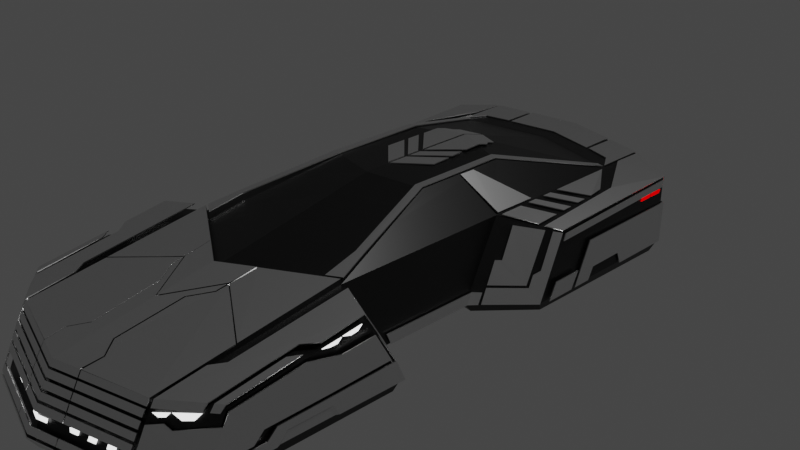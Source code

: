 # Source: SciFi_-_Copy_4_.blend  (saved by Blender 2.90.8; exported with 4.5.12 LTS)
import bpy
from mathutils import Matrix  # noqa: F401  (used for matrix-valued properties, if any)

bpy.ops.wm.read_factory_settings(use_empty=True)
scene = bpy.context.scene
scene.name = 'Scene'

# ---- collections
col_collection = bpy.data.collections.new('Collection'); scene.collection.children.link(col_collection)

# ---- materials (node trees are filled in below, after node groups)
mat_material = bpy.data.materials.new('Material')
mat_material.alpha_threshold = 0.0
mat_material.use_transparent_shadow = False
mat_material.line_color = (0.0, 0.0, 0.0, 1.0)
mat_material_001 = bpy.data.materials.new('Material.001')
mat_material_001.use_transparent_shadow = False
mat_material_002 = bpy.data.materials.new('Material.002')
mat_material_002.use_transparent_shadow = False
mat_material_003 = bpy.data.materials.new('Material.003')
mat_material_003.use_transparent_shadow = False

# ---- material node trees
mat_material.use_nodes = True; mat_material.node_tree.nodes.clear()
_N = mat_material.node_tree.nodes; _L = mat_material.node_tree.links
n0 = _N.new('ShaderNodeOutputMaterial'); n0.name = 'Material Output'; n0.location = (300, 300)
n1 = _N.new('ShaderNodeBsdfPrincipled'); n1.name = 'Principled BSDF'; n1.location = (10, 300)
n1.distribution = 'GGX'
n1.subsurface_method = 'BURLEY'
n1.inputs[0].default_value = (0.0, 0.0, 0.0, 1.0)
n1.inputs[2].default_value = 0.4
n1.inputs[3].default_value = 1.45
n1.inputs[27].default_value = (0.0, 0.0, 0.0, 1.0)
n1.inputs[28].default_value = 1.0
_L.new(n1.outputs[0], n0.inputs[0])
n0.is_active_output = True
mat_material_001.use_nodes = True; mat_material_001.node_tree.nodes.clear()
_N = mat_material_001.node_tree.nodes; _L = mat_material_001.node_tree.links
n0 = _N.new('ShaderNodeBsdfPrincipled'); n0.name = 'Principled BSDF'; n0.location = (10, 300)
n0.distribution = 'GGX'
n0.subsurface_method = 'BURLEY'
n0.inputs[1].default_value = 1.0
n0.inputs[2].default_value = 0.3
n0.inputs[3].default_value = 1.45
n0.inputs[27].default_value = (0.0, 0.0, 0.0, 1.0)
n0.inputs[28].default_value = 1.0
n1 = _N.new('ShaderNodeOutputMaterial'); n1.name = 'Material Output'; n1.location = (300, 300)
_L.new(n0.outputs[0], n1.inputs[0])
n1.is_active_output = True
mat_material_002.use_nodes = True; mat_material_002.node_tree.nodes.clear()
_N = mat_material_002.node_tree.nodes; _L = mat_material_002.node_tree.links
n0 = _N.new('ShaderNodeOutputMaterial'); n0.name = 'Material Output'; n0.location = (300, 300)
n1 = _N.new('ShaderNodeEmission'); n1.name = 'Emission'; n1.location = (10, 300)
n1.inputs[1].default_value = 2.0
_L.new(n1.outputs[0], n0.inputs[0])
n0.is_active_output = True
mat_material_003.use_nodes = True; mat_material_003.node_tree.nodes.clear()
_N = mat_material_003.node_tree.nodes; _L = mat_material_003.node_tree.links
n0 = _N.new('ShaderNodeOutputMaterial'); n0.name = 'Material Output'; n0.location = (300, 300)
n1 = _N.new('ShaderNodeEmission'); n1.name = 'Emission'; n1.location = (10, 300)
n1.inputs[0].default_value = (1.0, 0.0, 0.0003953, 1.0)
_L.new(n1.outputs[0], n0.inputs[0])
n0.is_active_output = True

# ---- world
world_world = bpy.data.worlds.new('World'); scene.world = world_world
world_world.use_nodes = True; world_world.node_tree.nodes.clear()
_N = world_world.node_tree.nodes; _L = world_world.node_tree.links
n0 = _N.new('ShaderNodeOutputWorld'); n0.name = 'World Output'; n0.location = (300, 300)
n1 = _N.new('ShaderNodeBackground'); n1.name = 'Background'; n1.location = (10, 300)
n1.inputs[0].default_value = (0.05088, 0.05088, 0.05088, 1.0)
_L.new(n1.outputs[0], n0.inputs[0])
n0.is_active_output = True
world_world.color = (0.05088, 0.05088, 0.05088)
world_world.use_sun_shadow = False
world_world.sun_shadow_jitter_overblur = 0.0

# ---- cameras
cam_camera = bpy.data.cameras.new('Camera')
cam_camera.clip_end = 100.0
cam_camera.ortho_scale = 7.314

# ---- lights
light_light = bpy.data.lights.new('Light', 'POINT')
light_light.transmission_factor = 0.0
light_light.energy = 1000.0
light_light.shadow_soft_size = 0.1
light_light.shadow_maximum_resolution = 0.006
light_light.use_absolute_resolution = True

# ---- meshes
me_cube = bpy.data.meshes.new('Cube')
me_cube.from_pydata([(0.0, 0.05214, -0.5611), (0.0, -1.0, -0.5611), (0.0, 2.218, 0.2783), (0.0, -4.056, -0.5611), (0.0, -3.801, -0.01891), (0.0, 2.769, 0.2829), (1.0, 2.586, 0.2783), (1.0, 2.62, -0.5611), (0.0, 2.769, -0.5611), (0.6227, 0.7345, 0.6301), (0.0, -0.4294, 0.6517), (0.0, 0.9352, 0.6517), (1.48, -1.779, 0.1947), (1.48, -1.365, -0.5611), (1.48, -3.179, -0.00532), (1.48, -3.434, -0.5611), (0.9851, 0.3646, 0.2687), (1.48, 2.425, 0.1947), (1.48, 2.425, -0.5611), (1.48, 0.7702, 0.1197), (1.48, 0.4879, -0.5611), (1.48, 1.598, -0.5611), (1.0, 1.468, -0.5611), (0.0, 2.256, 0.2806), (0.0, 1.706, -0.5611), (0.0004567, -1.091, -0.6909), (0.9893, -1.25, -0.6909), (0.0004567, -3.959, -0.6909), (0.9893, -3.706, -0.6909), (1.439, -3.375, -0.6909), (1.439, -1.433, -0.6909), (0.9897, 0.03169, -0.667), (-0.0006656, 0.1352, -0.667), (1.441, 0.5451, -0.667), (1.441, 1.589, -0.667), (0.9897, 2.551, -0.667), (-0.0006656, 2.69, -0.667), (0.9897, 1.467, -0.667), (-0.0006656, 1.691, -0.667), (1.441, 2.367, -0.667), (0.0, 0.1387, -0.5276), (0.0, -1.049, -0.5276), (0.0, -4.046, -0.5395), (1.0, 2.619, -0.5276), (0.0, 2.769, -0.5274), (1.48, -1.381, -0.5309), (1.48, 0.4992, -0.5339), (1.471, -1.379, -0.5885), (0.9977, -1.186, -0.5885), (0.9977, -3.77, -0.5885), (1.471, -3.422, -0.5885), (9.622e-05, -1.019, -0.5885), (1.443, -1.427, -0.6803), (0.9902, -3.712, -0.6803), (0.0004195, -1.083, -0.6803), (0.9902, -1.243, -0.6803), (1.443, -3.379, -0.6803), (-0.0005991, 1.692, -0.6564), (0.9907, 0.02274, -0.6564), (-0.0005991, 2.698, -0.6564), (0.9672, 2.02, 0.276), (0.6046, 0.7403, 0.6308), (0.6046, -0.2877, 0.6308), (1.0, -1.583, 0.2118), (0.0, 2.046, 0.2118), (0.0, -3.822, -0.06188), (1.0, 2.589, 0.2118), (0.0, 2.769, 0.216), (1.48, -1.747, 0.1348), (1.48, -3.199, -0.04937), (0.9863, 0.3311, 0.2029), (1.48, 2.425, 0.1348), (1.48, 0.7478, 0.06577), (1.48, 1.598, 0.1003), (0.0, 2.212, 0.2139), (1.463, -1.358, -0.5611), (1.463, -3.446, -0.5611), (1.463, -1.774, 0.1975), (1.463, -3.191, -0.005787), (1.424, -1.426, -0.6909), (1.424, -3.386, -0.6909), (1.455, -1.372, -0.5885), (1.455, -3.434, -0.5885), (1.427, -1.421, -0.6803), (1.427, -3.391, -0.6803), (1.463, -3.211, -0.0498), (1.463, -1.741, 0.1374), (1.47, 2.428, 0.1964), (1.469, 1.606, 0.1597), (1.469, 0.7392, 0.06862), (0.9952, 0.3729, 0.2657), (1.01, 2.583, 0.2766), (1.006, 2.005, 0.2735), (1.009, -0.02998, -0.5281), (1.01, 2.615, -0.5277), (0.9964, 0.3396, 0.2001), (1.01, 2.585, 0.2102), (1.028, -3.766, -0.5611), (1.028, -3.511, -0.01811), (1.016, -3.686, -0.6909), (1.025, -1.198, -0.5885), (1.017, -1.254, -0.6803), (1.028, -1.181, -0.5611), (1.028, -1.628, 0.2734), (1.016, -1.26, -0.6909), (1.028, -1.199, -0.5278), (1.025, -3.75, -0.5885), (1.017, -3.693, -0.6803), (1.028, -3.532, -0.06115), (1.028, -1.593, 0.2073), (1.48, -3.144, -0.0002903), (1.48, -3.382, -0.5611), (0.9893, -3.644, -0.6909), (1.439, -3.326, -0.6909), (1.471, -3.37, -0.5885), (1.443, -3.33, -0.6803), (1.48, -3.163, -0.04474), (1.424, -3.337, -0.6909), (1.463, -3.156, -0.0006727), (1.028, -3.464, -0.01078), (1.016, -3.625, -0.6909), (1.48, -1.402, -0.5611), (0.9893, -1.294, -0.6909), (1.439, -1.468, -0.6909), (1.471, -1.416, -0.5885), (1.443, -1.462, -0.6803), (1.463, -1.8, 0.1939), (1.028, -1.662, 0.2682), (1.48, -1.805, 0.1911), (1.48, -1.418, -0.5311), (1.48, -1.773, 0.1314), (1.424, -1.462, -0.6909), (1.016, -1.304, -0.6909), (0.6227, -0.27, 0.6301), (0.6046, -0.2741, 0.6308), (0.0, 2.153, 0.2783), (0.6227, 0.7196, 0.6301), (1.48, 1.626, 0.1585), (1.48, 1.626, 0.1015), (1.006, 2.025, 0.2736), (0.0, 0.9582, 0.645), (0.6294, 0.7574, 0.6238), (0.6111, 0.7633, 0.6244), (0.0, -0.4428, 0.645), (0.0, 1.385, -0.5611), (0.0, 1.391, -0.5275), (-0.0006656, 1.363, -0.667), (0.0, 1.464, -0.1462), (0.0, -0.4247, 0.4023), (0.0, -0.3339, 0.2783), (0.0, -0.4616, 0.645), (0.0, 2.539, 0.2152), (-0.0005991, 2.089, -0.6564), (0.9964, 2.034, 0.276), (0.0, 2.15, -0.5611), (-0.0006656, 2.082, -0.667), (0.0, 2.167, -0.5275), (0.0, -2.019, -0.5611), (0.0, -2.748, 0.1792), (0.0, -2.048, -0.5315), (0.0, -2.125, 0.2118), (0.0, -2.69, 0.1206), (0.0, -3.377, -0.5611), (1.0, -3.107, 0.04714), (1.0, -3.532, -0.01891), (0.0, -3.445, -0.001069), (0.0, -3.45, 0.04714), (1.48, 1.598, 0.1572), (1.48, 1.322, 0.1447), (0.9963, 2.014, 0.2759), (0.9926, 1.464, 0.2735), (1.48, 1.598, -0.5324), (1.48, 1.231, -0.5329), (1.48, 1.314, 0.08877), (1.002, 1.461, 0.2709), (1.316, 2.48, 0.2231), (1.316, 0.3153, -0.5319), (1.312, 0.606, 0.1125), (1.316, 2.481, 0.161), (1.47, 2.428, 0.1364), (1.469, 0.7618, 0.1228), (1.311, 0.6322, 0.1704), (1.315, 1.765, 0.1985), (1.469, 1.635, 0.1609), (1.315, 1.739, 0.1976), (1.314, 1.37, 0.1886), (1.469, 1.325, 0.1474), (1.0, -1.619, 0.2783), (0.0, -1.635, 0.4005), (0.0, -2.163, 0.2783), (0.0, -1.708, 0.3753), (0.9581, -1.47, 0.3174), (0.0, -2.221, 0.2783), (0.0, -2.026, 0.3191), (0.0, -2.011, 0.3106), (0.2733, 2.719, 0.2817), (0.6066, 2.658, 0.2801), (0.6066, 2.678, -0.5611), (0.2733, 2.728, -0.5611), (0.6001, 2.606, -0.667), (0.27, 2.652, -0.667), (0.6066, 2.678, -0.5275), (0.2733, 2.719, 0.2149), (0.6066, 2.659, 0.2135), (0.2723, 2.195, 0.2794), (0.6044, 2.121, 0.2778), (1.0, -3.777, -0.5395), (1.0, 2.609, -0.2811), (0.0, 2.769, -0.2796), (1.48, -1.503, -0.309), (1.48, -3.349, -0.3757), (1.48, -3.424, -0.5389), (0.995, 0.08304, -0.2843), (1.48, 2.425, -0.309), (1.48, 2.425, -0.5309), (1.48, 0.5821, -0.334), (1.48, 1.598, -0.3215), (0.0, 1.889, -0.2804), (0.0, 1.728, -0.5275), (1.463, -1.497, -0.3081), (1.463, -1.375, -0.5308), (1.463, -3.436, -0.5389), (1.463, -3.361, -0.3759), (1.469, 0.5717, -0.333), (1.005, 0.09322, -0.2854), (1.01, 2.605, -0.2817), (1.028, -3.756, -0.5394), (1.028, -3.681, -0.38), (1.028, -1.33, -0.2828), (1.48, -3.303, -0.3741), (1.48, -3.373, -0.5387), (1.48, -1.536, -0.3102), (1.48, 1.626, -0.3211), (1.48, 1.626, -0.5324), (0.0, 2.291, -0.2799), (0.0, -1.407, -0.2811), (0.0, -2.262, -0.3142), (0.0, -3.38, -0.5368), (0.0, -3.402, -0.3582), (0.0, -3.971, -0.3803), (1.48, 1.259, -0.3257), (1.315, 0.4122, -0.3171), (1.47, 0.488, -0.5338), (1.316, 2.487, -0.2995), (1.316, 2.491, -0.5298), (1.47, 2.429, -0.3085), (1.47, 2.429, -0.5309), (0.2733, 2.725, -0.28), (0.2733, 2.728, -0.5275), (0.6066, 2.672, -0.2805), (-0.0005991, 0.1269, -0.6564), (-0.0003994, 0.102, -0.6246), (1.445, 0.5394, -0.6564), (1.456, 0.5222, -0.6246), (0.9907, 2.558, -0.6564), (0.9938, 2.579, -0.6246), (1.445, 1.59, -0.6564), (1.456, 1.592, -0.6246), (-0.0003994, 1.697, -0.6246), (0.9938, -0.004135, -0.6246), (1.456, 2.39, -0.6246), (1.445, 2.373, -0.6564), (-0.0003994, 2.722, -0.6246), (-0.0005991, 1.365, -0.6564), (-0.0003994, 1.372, -0.6246), (-0.0003994, 2.109, -0.6246), (0.2713, 2.683, -0.6246), (0.2703, 2.66, -0.6564), (0.6027, 2.635, -0.6246), (0.6008, 2.613, -0.6564), (0.6667, -3.877, -0.5611), (1.0, -3.787, -0.5611), (0.6667, -3.867, -0.5395), (1.0, -3.552, -0.06188), (0.6667, -3.642, -0.06188), (1.0, -2.256, 0.1792), (0.6667, -2.42, 0.1792), (0.6667, -3.221, 0.04714), (0.6667, -3.622, -0.01891), (0.8742, -1.174, 0.3956), (0.5828, -1.327, 0.3972), (0.6667, -1.82, 0.2783), (0.6387, -1.655, 0.318), (1.0, -3.702, -0.3803), (0.6667, -3.792, -0.3803), (0.0, -0.2986, -0.5611), (1.0, -0.4284, -0.5611), (1.0, -0.05788, -0.5611), (0.9901, -0.3001, 0.2719), (0.9994, -0.041, -0.528), (0.9996, -0.4231, -0.5278), (0.9909, -0.3069, 0.2059), (0.9967, -0.3844, -0.2833), (0.0, -0.7662, -0.5611), (0.9967, -1.178, 0.2762), (0.9999, -0.9326, -0.5277), (1.0, -1.187, -0.5276), (0.997, -1.158, 0.2098), (0.9989, -1.008, -0.2818), (1.0, -1.319, -0.2811), (1.0, -1.169, -0.5611), (1.0, -0.9224, -0.5611), (0.6227, 0.05986, 0.6301), (0.0, 0.03083, 0.6517), (0.0, -0.4114, 0.6517), (0.6046, 0.05901, 0.6308), (0.0, 0.01728, 0.645), (0.0, -0.7984, 0.5692), (0.0, -0.7592, 0.4983), (0.0, -0.5808, 0.6156), (0.0, -0.5287, 0.5445), (0.0, 0.6307, 0.645), (0.0, 0.9374, 0.645), (0.0, -0.707, 0.4039), (0.0, -0.6809, 0.3567), (0.0, -0.4593, 0.4497), (0.6227, 0.4997, 0.6301), (0.0, 0.9152, 0.6517), (0.0, 0.6204, 0.6517), (0.6046, 0.7253, 0.6308), (0.6046, 0.5032, 0.6308), (0.0, -0.8526, 0.5635), (0.0, -1.102, 0.5045), (0.471, -0.671, 0.5558), (0.4151, -0.3428, 0.6351), (0.7066, -0.5802, 0.552), (0.6227, -0.2835, 0.6301), (0.9922, -0.5845, 0.2733), (0.7381, -0.6917, 0.5226), (0.7559, -0.6842, 0.5051), (0.9844, -1.563, 0.2929), (0.9846, -1.564, 0.2927), (0.6227, -0.1679, 0.6301), (0.5535, -0.3033, 0.6318), (0.6281, -0.6104, 0.5532)], [(21, 22)], [(41, 1, 157), (19, 168, 186, 180), (74, 23, 151), (187, 294, 327, 329, 330), (143, 10, 304), (69, 210, 229, 116), (176, 241, 224, 93), (176, 93, 287), (196, 195, 204, 205), (60, 153, 205), (88, 137, 183), (252, 31, 33), (2, 74, 64), (22, 287, 20, 21, 18, 7), (25, 26, 122, 112, 28, 27), (3, 162, 157, 1, 51, 54, 25, 27), (52, 83, 81, 47), (271, 270, 3, 27, 28, 53, 49), (27, 25, 3), (37, 38, 155, 36, 200, 199, 35), (31, 32, 146, 38, 37), (33, 31, 37, 35, 39, 34), (320, 316, 136, 319), (57, 155, 38), (101, 100, 81, 83), (151, 23, 5), (40, 144, 0), (233, 171, 21), (227, 221, 222, 108), (14, 110, 118, 78), (246, 214, 18), (172, 46, 20), (154, 8, 262), (235, 159, 236, 160), (270, 42, 3), (44, 156, 234, 208), (300, 51, 1), (333, 326, 62), (324, 333, 10), (10, 150, 324), (145, 218, 24), (168, 173, 73, 167), (11, 61, 142, 140), (262, 8, 198, 266), (149, 148, 312), (40, 64, 74, 217, 218, 147, 145), (135, 312, 140), (210, 69, 85, 222), (183, 137, 17), (105, 296, 299, 228), (24, 258, 144, 145), (73, 216, 232, 138), (130, 68, 12, 128), (291, 292, 212, 70), (312, 317, 11), (61, 11, 317), (121, 13, 45, 129), (119, 127, 275), (113, 117, 131, 123), (178, 243, 225, 96), (84, 99, 80), (231, 116, 229), (117, 120, 132, 131), (321, 188, 280, 323), (211, 15, 111, 230), (62, 134, 304, 10), (312, 11, 140), (153, 91, 6), (154, 265, 24, 218), (231, 209, 68, 130), (135, 140, 2), (149, 312, 135), (30, 52, 125, 123), (263, 38, 146), (200, 267, 269, 199), (89, 180, 181, 177), (145, 147, 218), (307, 150, 309), (160, 236, 161, 192), (52, 47, 124, 125), (309, 150, 143), (62, 10, 333), (4, 166, 165, 65), (79, 131, 132, 104), (234, 217, 74, 151), (152, 36, 155), (151, 5, 67), (130, 128, 110), (192, 161, 158), (120, 112, 122, 132), (78, 118, 119, 98), (124, 121, 111, 114), (130, 110, 116, 231), (41, 157, 159), (125, 124, 114, 115), (174, 184, 92, 170), (217, 156, 154, 218), (159, 162, 237), (230, 129, 231, 229), (170, 92, 169), (29, 80, 117, 113), (90, 174, 170, 16), (80, 99, 120, 117), (139, 175, 91, 153), (76, 97, 106), (272, 239, 42, 270), (141, 169, 60, 142), (92, 182, 139), (184, 183, 182), (85, 78, 98, 108), (48, 300, 102, 100), (134, 305, 303, 304), (193, 190, 194), (140, 142, 60, 2), (30, 123, 131, 79), (164, 98, 119), (187, 330, 331), (163, 164, 119), (189, 193, 194), (275, 163, 119), (187, 275, 127), (258, 57, 264, 144), (103, 187, 127), (182, 87, 175, 139), (7, 197, 201, 43), (55, 48, 100, 101), (264, 57, 38, 263), (310, 313, 308, 309), (161, 238, 165), (110, 128, 126, 118), (227, 226, 76, 221), (199, 269, 254, 35), (96, 225, 207, 66), (61, 9, 141, 142), (226, 97, 76), (139, 153, 169, 92), (104, 132, 122, 26), (241, 177, 95, 224), (104, 101, 83, 79), (84, 56, 50, 82), (100, 102, 75, 81), (108, 222, 85), (80, 29, 56, 84), (280, 282, 191, 279), (209, 219, 86, 68), (272, 270, 271, 206), (68, 86, 77, 12), (14, 69, 116, 110), (181, 185, 174, 90), (172, 215, 46), (95, 90, 16, 70), (254, 255, 260, 261), (225, 94, 43, 207), (167, 73, 138, 137), (33, 34, 256, 252), (266, 59, 262), (82, 50, 15, 76), (298, 292, 291, 297), (257, 261, 260, 21), (21, 260, 18), (257, 256, 39, 261), (0, 259, 287), (28, 99, 107, 53), (30, 79, 83, 52), (182, 183, 17, 87), (281, 193, 192), (281, 187, 331, 191, 282), (53, 107, 106, 49), (240, 172, 171, 216), (56, 115, 114, 50), (48, 55, 25, 54), (278, 274, 273, 164), (163, 276, 275), (249, 247, 202, 203), (165, 166, 158, 161), (123, 125, 115, 113), (75, 102, 105, 220), (21, 171, 172), (20, 21, 172), (244, 246, 18), (244, 7, 94), (7, 43, 94), (18, 7, 244), (18, 214, 233), (21, 18, 233), (40, 145, 144), (227, 108, 273, 283), (269, 268, 255, 254), (250, 32, 31), (166, 277, 278, 4), (256, 34, 39), (287, 290, 286), (253, 257, 21, 20), (55, 26, 25), (50, 114, 111, 15), (300, 301, 295, 296), (291, 288, 327, 294, 297), (251, 0, 144, 264), (309, 308, 307), (315, 306, 311), (310, 143, 306), (311, 303, 318), (306, 304, 303), (302, 305, 134, 133, 332), (2, 23, 74), (46, 215, 223, 242), (311, 317, 312), (137, 138, 71, 17), (319, 318, 320), (88, 167, 137), (148, 311, 312), (280, 279, 328, 325, 334, 323), (205, 204, 2), (188, 322, 190), (321, 307, 322), (60, 169, 153), (2, 60, 205), (288, 16, 170, 169, 141, 9, 136, 316, 302, 332, 329, 327), (329, 332, 133, 326, 325, 328), (330, 329, 328, 279, 191), (331, 330, 191), (23, 2, 204), (262, 59, 265, 154), (242, 176, 20), (20, 46, 242), (287, 20, 176), (93, 289, 287), (175, 178, 96, 91), (322, 313, 314), (173, 168, 19), (99, 28, 112, 120), (49, 106, 97, 271), (86, 109, 103, 77), (265, 59, 36, 152), (143, 150, 10), (326, 133, 134, 62), (26, 55, 101, 104), (201, 248, 247, 249), (47, 81, 75, 13), (211, 210, 222, 221), (284, 272, 206, 283), (13, 75, 220, 45), (236, 237, 238, 161), (77, 103, 127, 126), (277, 166, 158), (185, 88, 184, 174), (159, 157, 162), (239, 238, 237, 42), (210, 211, 230, 229), (251, 250, 31, 58), (186, 168, 167), (76, 106, 107, 82), (319, 136, 9, 61), (253, 58, 31, 252), (1, 293, 301, 300), (223, 89, 177, 241), (281, 187, 275, 276), (192, 281, 276, 158), (92, 184, 182), (184, 88, 183), (173, 240, 216, 73), (251, 58, 259, 0), (303, 305, 320, 318), (285, 0, 287, 286), (193, 188, 190), (189, 192, 193), (259, 58, 253, 20), (195, 5, 23, 204), (43, 201, 249, 207), (202, 247, 208, 67), (196, 203, 202, 195), (66, 203, 196, 6), (267, 200, 36), (267, 266, 268, 269), (197, 198, 248, 201), (247, 248, 44, 208), (109, 63, 187, 103), (232, 233, 214, 213), (243, 244, 94, 225), (213, 214, 246, 245), (282, 188, 193, 281), (108, 98, 164, 273), (224, 95, 70, 212), (65, 165, 238, 239), (228, 299, 63, 109), (93, 224, 212, 289), (288, 291, 70, 16), (12, 77, 126, 128), (236, 159, 237), (129, 45, 209, 231), (235, 41, 159), (208, 234, 151, 67), (216, 171, 233, 232), (118, 126, 127, 119), (47, 13, 121, 124), (45, 220, 219, 209), (69, 14, 78, 85), (172, 240, 72, 215), (245, 246, 244, 243), (6, 196, 205, 153), (277, 163, 164, 278), (150, 321, 323, 324), (215, 72, 89, 223), (272, 284, 239), (207, 249, 203, 66), (217, 234, 156), (32, 250, 263, 146), (220, 105, 228, 219), (72, 19, 180, 89), (195, 202, 67, 5), (287, 289, 292, 290), (97, 226, 206, 271), (17, 71, 179, 87), (226, 227, 283, 206), (266, 267, 36, 59), (266, 198, 197, 268), (219, 228, 109, 86), (35, 254, 261, 39), (255, 7, 18, 260), (20, 287, 259), (250, 251, 264, 263), (111, 121, 129, 230), (252, 256, 257, 253), (242, 223, 241, 176), (317, 318, 319, 61), (333, 334, 325, 326), (138, 232, 213, 71), (268, 197, 7, 255), (65, 239, 284, 274), (102, 300, 296, 105), (282, 280, 188), (42, 237, 162, 3), (258, 152, 155, 57), (180, 186, 185, 181), (4, 65, 274, 278), (107, 99, 84, 82), (274, 284, 283, 273), (289, 212, 292), (163, 277, 158, 276), (240, 173, 19, 72), (324, 323, 334, 333), (301, 286, 290, 295), (299, 298, 297, 63), (295, 290, 292, 298), (63, 297, 294, 187), (8, 154, 156, 44), (296, 295, 298, 299), (29, 113, 115, 56), (91, 96, 66, 6), (87, 179, 178, 175), (177, 181, 90, 95), (315, 310, 306), (310, 309, 143), (305, 302, 316, 320), (315, 314, 313, 310), (311, 306, 303), (306, 143, 304), (179, 245, 243, 178), (15, 211, 221, 76), (311, 318, 317), (148, 315, 311), (293, 285, 286, 301), (315, 148, 314), (185, 186, 167, 88), (265, 152, 258, 24), (188, 321, 322), (321, 150, 307), (71, 213, 245, 179), (48, 54, 51, 300), (314, 148, 149), (149, 189, 194), (194, 190, 314), (190, 322, 314), (322, 307, 308), (322, 308, 313), (314, 149, 194), (198, 8, 44, 248)])
_uv = me_cube.uv_layers.new(name='UVMap')
_uv.uv.foreach_set('vector', [0.0, 0.0, 0.0, 0.0, 0.0, 0.0, 0.625, 0.75, 0.625, 0.75, 0.625, 0.75, 0.625, 0.75, 0.0, 0.0, 0.0, 0.0, 0.0, 0.0, 0.625, 0.75, 0.625, 0.7181, 0.625, 0.6751, 0.625, 0.7448, 0.625, 0.75, 0.0, 0.0, 0.0, 0.0, 0.0, 0.0, 0.6052, 0.75, 0.4584, 0.75, 0.4584, 0.75, 0.6052, 0.75, 0.385, 0.75, 0.4584, 0.75, 0.4584, 0.75, 0.385, 0.75, 0.385, 0.75, 0.385, 0.75, 0.375, 0.75, 0.6742, 0.5, 0.7158, 0.5, 0.7158, 0.5, 0.6742, 0.5, 0.6286, 0.5, 0.625, 0.5, 0.6742, 0.5, 0.625, 0.75, 0.625, 0.75, 0.625, 0.75, 0.375, 0.75, 0.375, 0.5, 0.375, 0.75, 0.0, 0.0, 0.0, 0.0, 0.0, 0.0, 0.375, 0.625, 0.375, 0.5, 0.375, 0.75, 0.375, 0.75, 0.375, 0.75, 0.375, 0.75, 0.25, 0.75, 0.375, 0.75, 0.375, 0.75, 0.375, 0.75, 0.375, 0.75, 0.25, 0.75, 0.0, 0.0, 0.0, 0.0, 0.0, 0.0, 0.0, 0.0, 0.0, 0.0, 0.0, 0.0, 0.0, 0.0, 0.0, 0.0, 0.375, 0.75, 0.375, 0.75, 0.375, 0.75, 0.375, 0.75, 0.375, 0.75, 0.375, 0.7917, 0.375, 0.875, 0.375, 0.875, 0.375, 0.75, 0.375, 0.75, 0.375, 0.75, 0.25, 0.75, 0.25, 0.75, 0.0, 0.0, 0.375, 0.5, 0.25, 0.5, 0.25, 0.5, 0.25, 0.5, 0.2842, 0.5, 0.3258, 0.5, 0.375, 0.5, 0.375, 0.5, 0.25, 0.5, 0.25, 0.5, 0.25, 0.5, 0.375, 0.5, 0.375, 0.75, 0.375, 0.5, 0.375, 0.625, 0.375, 0.75, 0.375, 0.75, 0.375, 0.75, 0.6286, 0.5577, 0.625, 0.5577, 0.625, 0.5037, 0.6286, 0.5037, 0.0, 0.0, 0.0, 0.0, 0.0, 0.0, 0.375, 0.75, 0.375, 0.75, 0.375, 0.75, 0.375, 0.75, 0.0, 0.0, 0.0, 0.0, 0.0, 0.0, 0.0, 0.0, 0.0, 0.0, 0.0, 0.0, 0.385, 0.75, 0.385, 0.75, 0.375, 0.75, 0.4584, 0.75, 0.385, 0.75, 0.4584, 0.75, 0.6052, 0.75, 0.625, 0.75, 0.625, 0.75, 0.625, 0.75, 0.625, 0.75, 0.385, 0.75, 0.385, 0.75, 0.375, 0.75, 0.385, 0.75, 0.385, 0.75, 0.375, 0.75, 0.0, 0.0, 0.0, 0.0, 0.0, 0.0, 0.0, 0.0, 0.0, 0.0, 0.0, 0.0, 0.0, 0.0, 0.375, 0.7917, 0.385, 0.875, 0.375, 0.875, 0.0, 0.0, 0.0, 0.0, 0.0, 0.0, 0.0, 0.0, 0.375, 0.75, 0.25, 0.75, 0.25, 0.75, 0.6389, 0.75, 0.625, 0.75, 0.6286, 0.75, 0.6667, 0.75, 0.6389, 0.75, 0.75, 0.75, 0.75, 0.75, 0.75, 0.75, 0.6667, 0.75, 0.0, 0.0, 0.0, 0.0, 0.0, 0.0, 0.625, 0.75, 0.6052, 0.75, 0.6052, 0.75, 0.625, 0.75, 0.75, 0.5, 0.6286, 0.5, 0.6286, 0.5, 0.75, 0.5, 0.375, 0.375, 0.375, 0.375, 0.375, 0.4092, 0.375, 0.4092, 0.0, 0.0, 0.0, 0.0, 0.0, 0.0, 0.0, 0.0, 0.0, 0.0, 0.0, 0.0, 0.0, 0.0, 0.0, 0.0, 0.0, 0.0, 0.0, 0.0, 0.0, 0.0, 0.0, 0.0, 0.0, 0.0, 0.4584, 0.75, 0.6052, 0.75, 0.6052, 0.75, 0.4584, 0.75, 0.625, 0.75, 0.625, 0.75, 0.625, 0.75, 0.385, 0.75, 0.385, 0.75, 0.4584, 0.75, 0.4584, 0.75, 0.0, 0.0, 0.0, 0.0, 0.0, 0.0, 0.0, 0.0, 0.6052, 0.75, 0.4584, 0.75, 0.4584, 0.75, 0.6052, 0.75, 0.6052, 0.75, 0.6052, 0.75, 0.625, 0.75, 0.625, 0.75, 0.6052, 0.6543, 0.4584, 0.6547, 0.4584, 0.607, 0.6052, 0.6065, 0.0, 0.0, 0.0, 0.0, 0.0, 0.0, 0.6286, 0.5, 0.75, 0.5, 0.75, 0.5037, 0.375, 0.75, 0.375, 0.75, 0.385, 0.75, 0.385, 0.75, 0.625, 0.75, 0.625, 0.75, 0.625, 0.75, 0.375, 0.75, 0.375, 0.75, 0.375, 0.75, 0.375, 0.75, 0.6052, 0.75, 0.4584, 0.75, 0.4584, 0.75, 0.6052, 0.75, 0.375, 0.75, 0.375, 0.75, 0.375, 0.75, 0.4584, 0.75, 0.6052, 0.75, 0.4584, 0.75, 0.375, 0.75, 0.375, 0.75, 0.375, 0.75, 0.375, 0.75, 0.75, 0.75, 0.75, 0.75, 0.6667, 0.75, 0.6667, 0.75, 0.385, 0.75, 0.375, 0.75, 0.375, 0.75, 0.385, 0.75, 0.6286, 0.75, 0.6286, 0.7467, 0.75, 0.7467, 0.75, 0.75, 0.0, 0.0, 0.0, 0.0, 0.0, 0.0, 0.625, 0.75, 0.625, 0.75, 0.625, 0.75, 0.0, 0.0, 0.0, 0.0, 0.0, 0.0, 0.0, 0.0, 0.4584, 0.75, 0.4584, 0.75, 0.6052, 0.75, 0.6052, 0.75, 0.0, 0.0, 0.0, 0.0, 0.0, 0.0, 0.0, 0.0, 0.0, 0.0, 0.0, 0.0, 0.375, 0.75, 0.375, 0.75, 0.375, 0.75, 0.375, 0.75, 0.0, 0.0, 0.0, 0.0, 0.0, 0.0, 0.375, 0.4092, 0.375, 0.4092, 0.375, 0.4508, 0.375, 0.4508, 0.6052, 0.75, 0.625, 0.75, 0.625, 0.75, 0.6052, 0.75, 0.0, 0.0, 0.0, 0.0, 0.0, 0.0, 0.0, 0.0, 0.0, 0.0, 0.0, 0.0, 0.0, 0.0, 0.0, 0.0, 0.0, 0.0, 0.0, 0.0, 0.375, 0.75, 0.375, 0.75, 0.375, 0.75, 0.375, 0.75, 0.0, 0.0, 0.0, 0.0, 0.0, 0.0, 0.6286, 0.75, 0.75, 0.75, 0.6389, 0.75, 0.0, 0.0, 0.0, 0.0, 0.0, 0.0, 0.0, 0.0, 0.375, 0.75, 0.375, 0.75, 0.375, 0.75, 0.375, 0.75, 0.0, 0.0, 0.0, 0.0, 0.0, 0.0, 0.0, 0.0, 0.0, 0.0, 0.0, 0.0, 0.0, 0.0, 0.0, 0.0, 0.0, 0.0, 0.0, 0.0, 0.6052, 0.75, 0.625, 0.75, 0.625, 0.75, 0.0, 0.0, 0.0, 0.0, 0.0, 0.0, 0.375, 0.75, 0.375, 0.75, 0.375, 0.75, 0.375, 0.75, 0.625, 0.75, 0.625, 0.75, 0.625, 0.75, 0.625, 0.75, 0.375, 0.75, 0.375, 0.75, 0.375, 0.75, 0.375, 0.75, 0.6052, 0.75, 0.625, 0.75, 0.6052, 0.75, 0.4584, 0.75, 0.0, 0.0, 0.0, 0.0, 0.0, 0.0, 0.375, 0.75, 0.375, 0.75, 0.375, 0.75, 0.375, 0.75, 0.625, 0.75, 0.625, 0.75, 0.625, 0.75, 0.625, 0.75, 0.0, 0.0, 0.0, 0.0, 0.0, 0.0, 0.0, 0.0, 0.0, 0.0, 0.0, 0.0, 0.0, 0.0, 0.385, 0.75, 0.385, 0.75, 0.4584, 0.75, 0.4584, 0.75, 0.625, 0.75, 0.625, 0.75, 0.625, 0.75, 0.375, 0.75, 0.375, 0.75, 0.375, 0.75, 0.375, 0.75, 0.625, 0.75, 0.625, 0.75, 0.625, 0.75, 0.625, 0.75, 0.375, 0.75, 0.375, 0.75, 0.375, 0.75, 0.375, 0.75, 0.625, 0.75, 0.625, 0.75, 0.625, 0.75, 0.625, 0.75, 0.375, 0.75, 0.375, 0.75, 0.375, 0.75, 0.385, 0.7917, 0.4584, 0.875, 0.385, 0.875, 0.375, 0.7917, 0.625, 0.5, 0.625, 0.5, 0.6286, 0.5, 0.6286, 0.5, 0.625, 0.75, 0.625, 0.75, 0.625, 0.75, 0.625, 0.75, 0.625, 0.75, 0.625, 0.75, 0.6052, 0.75, 0.625, 0.75, 0.625, 0.75, 0.6052, 0.75, 0.375, 0.75, 0.375, 0.75, 0.375, 0.75, 0.375, 0.75, 0.6286, 0.7467, 0.6286, 0.6657, 0.75, 0.6657, 0.75, 0.7467, 0.0, 0.0, 0.0, 0.0, 0.0, 0.0, 0.75, 0.5, 0.6286, 0.5, 0.6286, 0.5, 0.75, 0.5, 0.375, 0.75, 0.375, 0.75, 0.375, 0.75, 0.375, 0.75, 0.625, 0.75, 0.625, 0.75, 0.625, 0.75, 0.625, 0.75, 0.625, 0.75, 0.625, 0.75, 0.625, 0.75, 0.625, 0.75, 0.625, 0.75, 0.0, 0.0, 0.0, 0.0, 0.0, 0.0, 0.625, 0.75, 0.625, 0.75, 0.625, 0.75, 0.625, 0.75, 0.625, 0.75, 0.625, 0.75, 0.0, 0.0, 0.0, 0.0, 0.0, 0.0, 0.0, 0.0, 0.625, 0.75, 0.625, 0.75, 0.625, 0.75, 0.625, 0.75, 0.625, 0.75, 0.625, 0.75, 0.625, 0.75, 0.375, 0.5, 0.375, 0.4508, 0.385, 0.4508, 0.385, 0.5, 0.375, 0.75, 0.375, 0.75, 0.375, 0.75, 0.375, 0.75, 0.0, 0.0, 0.0, 0.0, 0.0, 0.0, 0.0, 0.0, 0.0, 0.0, 0.0, 0.0, 0.0, 0.0, 0.0, 0.0, 0.0, 0.0, 0.0, 0.0, 0.0, 0.0, 0.625, 0.75, 0.625, 0.75, 0.625, 0.75, 0.625, 0.75, 0.4584, 0.75, 0.385, 0.75, 0.375, 0.75, 0.385, 0.75, 0.375, 0.4508, 0.375, 0.4508, 0.375, 0.5, 0.375, 0.5, 0.6052, 0.75, 0.4584, 0.75, 0.4584, 0.75, 0.6052, 0.75, 0.6286, 0.5, 0.625, 0.5, 0.625, 0.5, 0.6286, 0.5, 0.385, 0.75, 0.375, 0.75, 0.375, 0.75, 0.625, 0.75, 0.625, 0.75, 0.625, 0.75, 0.625, 0.75, 0.375, 0.75, 0.375, 0.75, 0.375, 0.75, 0.375, 0.75, 0.4584, 0.75, 0.6052, 0.75, 0.6052, 0.75, 0.4584, 0.75, 0.375, 0.75, 0.375, 0.75, 0.375, 0.75, 0.375, 0.75, 0.375, 0.75, 0.375, 0.75, 0.375, 0.75, 0.375, 0.75, 0.375, 0.75, 0.375, 0.75, 0.375, 0.75, 0.375, 0.75, 0.6052, 0.75, 0.4584, 0.75, 0.6052, 0.75, 0.375, 0.75, 0.375, 0.75, 0.375, 0.75, 0.375, 0.75, 0.6667, 0.75, 0.6667, 0.75, 0.625, 0.75, 0.625, 0.75, 0.4584, 0.75, 0.4584, 0.75, 0.6052, 0.75, 0.6052, 0.75, 0.385, 0.7917, 0.375, 0.7917, 0.375, 0.75, 0.385, 0.75, 0.6052, 0.75, 0.6052, 0.75, 0.625, 0.75, 0.625, 0.75, 0.625, 0.75, 0.6052, 0.75, 0.6052, 0.75, 0.625, 0.75, 0.625, 0.75, 0.625, 0.75, 0.625, 0.75, 0.625, 0.75, 0.385, 0.75, 0.4584, 0.75, 0.385, 0.75, 0.6052, 0.75, 0.625, 0.75, 0.625, 0.75, 0.6052, 0.75, 0.375, 0.75, 0.375, 0.75, 0.375, 0.75, 0.375, 0.75, 0.4584, 0.75, 0.385, 0.75, 0.385, 0.75, 0.4584, 0.75, 0.625, 0.75, 0.6052, 0.75, 0.6052, 0.75, 0.625, 0.75, 0.375, 0.75, 0.375, 0.75, 0.375, 0.75, 0.375, 0.75, 0.375, 0.4092, 0.375, 0.375, 0.375, 0.375, 0.375, 0.75, 0.375, 0.75, 0.375, 0.75, 0.375, 0.75, 0.4584, 0.7182, 0.4584, 0.6547, 0.6052, 0.6543, 0.6052, 0.7181, 0.375, 0.75, 0.375, 0.75, 0.375, 0.75, 0.375, 0.75, 0.375, 0.75, 0.375, 0.75, 0.375, 0.75, 0.375, 0.75, 0.375, 0.75, 0.375, 0.75, 0.375, 0.75, 0.25, 0.5, 0.375, 0.6073, 0.375, 0.6073, 0.375, 0.75, 0.375, 0.75, 0.375, 0.75, 0.375, 0.75, 0.375, 0.75, 0.375, 0.75, 0.375, 0.75, 0.375, 0.75, 0.625, 0.75, 0.625, 0.75, 0.625, 0.75, 0.625, 0.75, 0.6667, 0.75, 0.75, 0.75, 0.75, 0.75, 0.6667, 0.75, 0.625, 0.75, 0.625, 0.75, 0.625, 0.75, 0.6667, 0.75, 0.375, 0.75, 0.375, 0.75, 0.375, 0.75, 0.375, 0.75, 0.4584, 0.75, 0.385, 0.75, 0.385, 0.75, 0.4584, 0.75, 0.375, 0.75, 0.375, 0.75, 0.375, 0.75, 0.375, 0.75, 0.375, 0.75, 0.375, 0.75, 0.25, 0.75, 0.25, 0.75, 0.625, 0.7917, 0.6052, 0.7917, 0.6052, 0.75, 0.625, 0.75, 0.0, 0.0, 0.0, 0.0, 0.0, 0.0, 0.4584, 0.4508, 0.4584, 0.4092, 0.6052, 0.4092, 0.6052, 0.4508, 0.0, 0.0, 0.0, 0.0, 0.0, 0.0, 0.0, 0.0, 0.375, 0.75, 0.375, 0.75, 0.375, 0.75, 0.375, 0.75, 0.375, 0.75, 0.375, 0.75, 0.385, 0.75, 0.385, 0.75, 0.375, 0.75, 0.385, 0.75, 0.385, 0.75, 0.375, 0.75, 0.375, 0.75, 0.385, 0.75, 0.385, 0.75, 0.385, 0.75, 0.375, 0.75, 0.385, 0.75, 0.375, 0.75, 0.385, 0.75, 0.375, 0.75, 0.385, 0.75, 0.385, 0.75, 0.375, 0.75, 0.375, 0.75, 0.385, 0.75, 0.375, 0.75, 0.385, 0.75, 0.385, 0.75, 0.375, 0.75, 0.375, 0.75, 0.385, 0.75, 0.0, 0.0, 0.0, 0.0, 0.0, 0.0, 0.4584, 0.75, 0.6052, 0.75, 0.6052, 0.75, 0.4584, 0.75, 0.375, 0.4508, 0.375, 0.4508, 0.375, 0.5, 0.375, 0.5, 0.25, 0.5, 0.25, 0.5, 0.375, 0.6073, 0.0, 0.0, 0.0, 0.0, 0.0, 0.0, 0.0, 0.0, 0.375, 0.75, 0.375, 0.75, 0.375, 0.75, 0.375, 0.6073, 0.385, 0.6548, 0.375, 0.6548, 0.375, 0.75, 0.375, 0.75, 0.375, 0.75, 0.375, 0.75, 0.375, 0.75, 0.375, 0.75, 0.25, 0.75, 0.375, 0.75, 0.375, 0.75, 0.375, 0.75, 0.375, 0.75, 0.375, 0.75, 0.375, 0.7183, 0.385, 0.7183, 0.385, 0.75, 0.6052, 0.6543, 0.625, 0.6546, 0.625, 0.6751, 0.625, 0.7181, 0.6052, 0.7181, 0.0, 0.0, 0.0, 0.0, 0.0, 0.0, 0.0, 0.0, 0.0, 0.0, 0.0, 0.0, 0.0, 0.0, 0.0, 0.0, 0.0, 0.0, 0.0, 0.0, 0.0, 0.0, 0.0, 0.0, 0.0, 0.0, 0.0, 0.0, 0.0, 0.0, 0.0, 0.0, 0.0, 0.0, 0.0, 0.0, 0.0, 0.0, 0.625, 0.6657, 0.6286, 0.6657, 0.6286, 0.7467, 0.625, 0.7467, 0.625, 0.7216, 0.0, 0.0, 0.0, 0.0, 0.0, 0.0, 0.385, 0.75, 0.4584, 0.75, 0.4584, 0.75, 0.385, 0.75, 0.0, 0.0, 0.0, 0.0, 0.0, 0.0, 0.625, 0.75, 0.6052, 0.75, 0.6052, 0.75, 0.625, 0.75, 0.6286, 0.5037, 0.75, 0.5577, 0.6286, 0.5577, 0.625, 0.75, 0.625, 0.75, 0.625, 0.75, 0.0, 0.0, 0.0, 0.0, 0.0, 0.0, 0.6667, 0.75, 0.625, 0.75, 0.625, 0.75, 0.625, 0.75, 0.6389, 0.75, 0.6667, 0.75, 0.6742, 0.5, 0.7158, 0.5, 0.75, 0.5, 0.0, 0.0, 0.0, 0.0, 0.0, 0.0, 0.0, 0.0, 0.0, 0.0, 0.0, 0.0, 0.6286, 0.5, 0.625, 0.5, 0.625, 0.5, 0.75, 0.5, 0.6286, 0.5, 0.6742, 0.5, 0.625, 0.6546, 0.625, 0.6064, 0.625, 0.5355, 0.625, 0.5, 0.625, 0.5, 0.625, 0.5, 0.625, 0.5037, 0.625, 0.5577, 0.625, 0.6657, 0.625, 0.7216, 0.625, 0.7448, 0.625, 0.6751, 0.625, 0.7448, 0.625, 0.7216, 0.625, 0.7467, 0.625, 0.75, 0.625, 0.75, 0.625, 0.75, 0.625, 0.75, 0.625, 0.7448, 0.625, 0.75, 0.625, 0.75, 0.625, 0.75, 0.625, 0.75, 0.625, 0.75, 0.625, 0.75, 0.75, 0.5, 0.75, 0.5, 0.7158, 0.5, 0.0, 0.0, 0.0, 0.0, 0.0, 0.0, 0.0, 0.0, 0.385, 0.75, 0.385, 0.75, 0.375, 0.75, 0.375, 0.75, 0.385, 0.75, 0.385, 0.75, 0.375, 0.75, 0.375, 0.75, 0.385, 0.75, 0.385, 0.75, 0.385, 0.75, 0.375, 0.75, 0.625, 0.75, 0.6052, 0.75, 0.6052, 0.75, 0.625, 0.75, 0.0, 0.0, 0.0, 0.0, 0.0, 0.0, 0.6052, 0.75, 0.625, 0.75, 0.625, 0.75, 0.375, 0.75, 0.375, 0.75, 0.375, 0.75, 0.375, 0.75, 0.375, 0.75, 0.375, 0.75, 0.375, 0.75, 0.375, 0.75, 0.6052, 0.75, 0.6052, 0.75, 0.625, 0.75, 0.625, 0.75, 0.0, 0.0, 0.0, 0.0, 0.0, 0.0, 0.0, 0.0, 0.0, 0.0, 0.0, 0.0, 0.0, 0.0, 0.625, 0.75, 0.625, 0.7467, 0.6286, 0.7467, 0.6286, 0.75, 0.375, 0.75, 0.375, 0.75, 0.375, 0.75, 0.375, 0.75, 0.385, 0.4508, 0.385, 0.4092, 0.4584, 0.4092, 0.4584, 0.4508, 0.375, 0.75, 0.375, 0.75, 0.375, 0.75, 0.375, 0.75, 0.385, 0.75, 0.4584, 0.75, 0.4584, 0.75, 0.385, 0.75, 0.4584, 0.7917, 0.385, 0.7917, 0.385, 0.75, 0.4584, 0.75, 0.375, 0.75, 0.375, 0.75, 0.385, 0.75, 0.385, 0.75, 0.0, 0.0, 0.0, 0.0, 0.0, 0.0, 0.0, 0.0, 0.625, 0.75, 0.625, 0.75, 0.625, 0.75, 0.625, 0.75, 0.0, 0.0, 0.0, 0.0, 0.0, 0.0, 0.625, 0.75, 0.625, 0.75, 0.625, 0.75, 0.625, 0.75, 0.0, 0.0, 0.0, 0.0, 0.0, 0.0, 0.0, 0.0, 0.0, 0.0, 0.0, 0.0, 0.0, 0.0, 0.4584, 0.75, 0.385, 0.75, 0.385, 0.75, 0.4584, 0.75, 0.25, 0.5, 0.25, 0.5, 0.375, 0.6073, 0.375, 0.6073, 0.625, 0.75, 0.625, 0.75, 0.625, 0.75, 0.375, 0.75, 0.375, 0.75, 0.375, 0.75, 0.375, 0.75, 0.6286, 0.5037, 0.625, 0.5037, 0.625, 0.5, 0.6286, 0.5, 0.375, 0.75, 0.375, 0.5, 0.375, 0.5, 0.375, 0.75, 0.25, 0.75, 0.25, 0.6944, 0.375, 0.7183, 0.375, 0.75, 0.4584, 0.75, 0.6052, 0.75, 0.6052, 0.75, 0.4584, 0.75, 0.0, 0.0, 0.0, 0.0, 0.0, 0.0, 0.0, 0.0, 0.0, 0.0, 0.0, 0.0, 0.0, 0.0, 0.0, 0.0, 0.625, 0.75, 0.625, 0.75, 0.625, 0.75, 0.625, 0.75, 0.625, 0.75, 0.625, 0.75, 0.6052, 0.75, 0.4584, 0.75, 0.4584, 0.75, 0.6052, 0.75, 0.25, 0.5, 0.375, 0.6073, 0.375, 0.6073, 0.25, 0.5, 0.75, 0.6657, 0.6286, 0.6657, 0.6286, 0.5577, 0.75, 0.5577, 0.25, 0.5833, 0.25, 0.5, 0.375, 0.6073, 0.375, 0.6548, 0.0, 0.0, 0.0, 0.0, 0.0, 0.0, 0.0, 0.0, 0.0, 0.0, 0.0, 0.0, 0.375, 0.5, 0.375, 0.5, 0.375, 0.75, 0.375, 0.75, 0.7158, 0.5, 0.75, 0.5, 0.75, 0.5, 0.7158, 0.5, 0.385, 0.5, 0.385, 0.4508, 0.4584, 0.4508, 0.4584, 0.5, 0.6052, 0.4092, 0.4584, 0.4092, 0.4584, 0.375, 0.6052, 0.375, 0.625, 0.4508, 0.6052, 0.4508, 0.6052, 0.4092, 0.625, 0.4092, 0.6052, 0.5, 0.6052, 0.4508, 0.625, 0.4508, 0.625, 0.5, 0.375, 0.4092, 0.375, 0.4092, 0.375, 0.375, 0.375, 0.4092, 0.375, 0.4092, 0.375, 0.4508, 0.375, 0.4508, 0.375, 0.4508, 0.375, 0.4092, 0.385, 0.4092, 0.385, 0.4508, 0.4584, 0.4092, 0.385, 0.4092, 0.385, 0.375, 0.4584, 0.375, 0.6052, 0.75, 0.6052, 0.75, 0.625, 0.75, 0.625, 0.75, 0.4584, 0.75, 0.385, 0.75, 0.385, 0.75, 0.4584, 0.75, 0.4584, 0.75, 0.385, 0.75, 0.385, 0.75, 0.4584, 0.75, 0.4584, 0.75, 0.385, 0.75, 0.385, 0.75, 0.4584, 0.75, 0.6667, 0.75, 0.75, 0.75, 0.75, 0.75, 0.6667, 0.75, 0.6052, 0.75, 0.625, 0.75, 0.625, 0.75, 0.6052, 0.75, 0.4584, 0.75, 0.6052, 0.75, 0.6052, 0.75, 0.4584, 0.75, 0.0, 0.0, 0.0, 0.0, 0.0, 0.0, 0.0, 0.0, 0.4584, 0.75, 0.4584, 0.75, 0.6052, 0.75, 0.6052, 0.75, 0.385, 0.75, 0.4584, 0.75, 0.4584, 0.75, 0.385, 0.75, 0.625, 0.6546, 0.6052, 0.6543, 0.6052, 0.6065, 0.625, 0.6064, 0.625, 0.75, 0.625, 0.75, 0.625, 0.75, 0.625, 0.75, 0.0, 0.0, 0.0, 0.0, 0.0, 0.0, 0.385, 0.75, 0.385, 0.75, 0.4584, 0.75, 0.4584, 0.75, 0.0, 0.0, 0.0, 0.0, 0.0, 0.0, 0.0, 0.0, 0.0, 0.0, 0.0, 0.0, 0.0, 0.0, 0.4584, 0.75, 0.385, 0.75, 0.385, 0.75, 0.4584, 0.75, 0.625, 0.75, 0.625, 0.75, 0.625, 0.75, 0.625, 0.75, 0.375, 0.75, 0.375, 0.75, 0.375, 0.75, 0.375, 0.75, 0.385, 0.75, 0.385, 0.75, 0.4584, 0.75, 0.4584, 0.75, 0.6052, 0.75, 0.625, 0.75, 0.625, 0.75, 0.6052, 0.75, 0.385, 0.75, 0.4584, 0.75, 0.6052, 0.75, 0.4584, 0.75, 0.4584, 0.75, 0.385, 0.75, 0.385, 0.75, 0.4584, 0.75, 0.625, 0.5, 0.6742, 0.5, 0.6742, 0.5, 0.625, 0.5, 0.0, 0.0, 0.0, 0.0, 0.0, 0.0, 0.0, 0.0, 0.75, 0.75, 0.75, 0.75, 0.6667, 0.75, 0.6667, 0.75, 0.4584, 0.75, 0.6052, 0.75, 0.6052, 0.75, 0.4584, 0.75, 0.385, 0.7917, 0.4584, 0.7917, 0.4584, 0.875, 0.4584, 0.5, 0.4584, 0.4508, 0.6052, 0.4508, 0.6052, 0.5, 0.0, 0.0, 0.0, 0.0, 0.0, 0.0, 0.0, 0.0, 0.0, 0.0, 0.0, 0.0, 0.0, 0.0, 0.385, 0.75, 0.385, 0.75, 0.4584, 0.75, 0.4584, 0.75, 0.6052, 0.75, 0.625, 0.75, 0.625, 0.75, 0.6052, 0.75, 0.625, 0.4092, 0.6052, 0.4092, 0.6052, 0.375, 0.625, 0.375, 0.375, 0.6073, 0.385, 0.6072, 0.4584, 0.6547, 0.385, 0.6548, 0.375, 0.75, 0.385, 0.75, 0.385, 0.75, 0.375, 0.75, 0.625, 0.75, 0.6052, 0.75, 0.6052, 0.75, 0.625, 0.75, 0.385, 0.75, 0.4584, 0.75, 0.4584, 0.75, 0.385, 0.75, 0.375, 0.4092, 0.375, 0.4092, 0.375, 0.375, 0.375, 0.375, 0.375, 0.4092, 0.375, 0.4092, 0.375, 0.4508, 0.375, 0.4508, 0.4584, 0.75, 0.4584, 0.75, 0.6052, 0.75, 0.6052, 0.75, 0.375, 0.75, 0.375, 0.75, 0.375, 0.75, 0.375, 0.75, 0.375, 0.75, 0.375, 0.75, 0.375, 0.75, 0.375, 0.75, 0.375, 0.75, 0.375, 0.5, 0.375, 0.5, 0.0, 0.0, 0.0, 0.0, 0.0, 0.0, 0.0, 0.0, 0.375, 0.75, 0.375, 0.75, 0.385, 0.75, 0.385, 0.75, 0.375, 0.75, 0.375, 0.75, 0.375, 0.75, 0.375, 0.75, 0.385, 0.75, 0.4584, 0.75, 0.4584, 0.75, 0.385, 0.75, 0.75, 0.5037, 0.75, 0.5577, 0.6286, 0.5037, 0.6286, 0.5, 0.6399, 0.75, 0.6389, 0.75, 0.625, 0.75, 0.6266, 0.75, 0.6052, 0.75, 0.4584, 0.75, 0.4584, 0.75, 0.6052, 0.75, 0.375, 0.4508, 0.375, 0.4508, 0.375, 0.5, 0.375, 0.5, 0.6052, 0.875, 0.4584, 0.875, 0.4584, 0.7917, 0.6052, 0.7917, 0.375, 0.75, 0.375, 0.75, 0.385, 0.75, 0.385, 0.75, 0.6667, 0.75, 0.6667, 0.75, 0.75, 0.75, 0.0, 0.0, 0.0, 0.0, 0.0, 0.0, 0.0, 0.0, 0.0, 0.0, 0.0, 0.0, 0.0, 0.0, 0.0, 0.0, 0.625, 0.75, 0.625, 0.75, 0.625, 0.75, 0.625, 0.75, 0.625, 0.875, 0.6052, 0.875, 0.6052, 0.7917, 0.625, 0.7917, 0.375, 0.75, 0.375, 0.75, 0.375, 0.75, 0.375, 0.75, 0.6052, 0.7917, 0.4584, 0.7917, 0.4584, 0.75, 0.6052, 0.75, 0.385, 0.6072, 0.4584, 0.607, 0.4584, 0.6547, 0.0, 0.0, 0.0, 0.0, 0.0, 0.0, 0.0, 0.0, 0.4584, 0.75, 0.6052, 0.75, 0.625, 0.75, 0.6052, 0.75, 0.6667, 0.75, 0.6667, 0.75, 0.6389, 0.75, 0.6399, 0.75, 0.375, 0.7183, 0.375, 0.6548, 0.385, 0.6548, 0.385, 0.7183, 0.4584, 0.75, 0.4584, 0.7182, 0.6052, 0.7181, 0.6052, 0.75, 0.385, 0.7183, 0.385, 0.6548, 0.4584, 0.6547, 0.4584, 0.7182, 0.6052, 0.75, 0.6052, 0.7181, 0.625, 0.7181, 0.625, 0.75, 0.0, 0.0, 0.0, 0.0, 0.0, 0.0, 0.0, 0.0, 0.385, 0.75, 0.385, 0.7183, 0.4584, 0.7182, 0.4584, 0.75, 0.375, 0.75, 0.375, 0.75, 0.375, 0.75, 0.375, 0.75, 0.625, 0.75, 0.6052, 0.75, 0.6052, 0.75, 0.625, 0.75, 0.625, 0.75, 0.6052, 0.75, 0.6052, 0.75, 0.625, 0.75, 0.6052, 0.75, 0.625, 0.75, 0.625, 0.75, 0.6052, 0.75, 0.0, 0.0, 0.0, 0.0, 0.0, 0.0, 0.0, 0.0, 0.0, 0.0, 0.0, 0.0, 0.6286, 0.6657, 0.625, 0.6657, 0.625, 0.5577, 0.6286, 0.5577, 0.0, 0.0, 0.0, 0.0, 0.0, 0.0, 0.0, 0.0, 0.0, 0.0, 0.0, 0.0, 0.0, 0.0, 0.0, 0.0, 0.0, 0.0, 0.0, 0.0, 0.6052, 0.75, 0.4584, 0.75, 0.4584, 0.75, 0.6052, 0.75, 0.375, 0.75, 0.385, 0.75, 0.385, 0.75, 0.375, 0.75, 0.0, 0.0, 0.0, 0.0, 0.0, 0.0, 0.0, 0.0, 0.0, 0.0, 0.0, 0.0, 0.25, 0.6944, 0.25, 0.5833, 0.375, 0.6548, 0.375, 0.7183, 0.0, 0.0, 0.0, 0.0, 0.0, 0.0, 0.625, 0.75, 0.625, 0.75, 0.625, 0.75, 0.625, 0.75, 0.0, 0.0, 0.0, 0.0, 0.0, 0.0, 0.0, 0.0, 0.0, 0.0, 0.0, 0.0, 0.0, 0.0, 0.0, 0.0, 0.0, 0.0, 0.0, 0.0, 0.6052, 0.75, 0.4584, 0.75, 0.4584, 0.75, 0.6052, 0.75, 0.375, 0.75, 0.25, 0.75, 0.25, 0.75, 0.375, 0.75, 0.0, 0.0, 0.0, 0.0, 0.0, 0.0, 0.0, 0.0, 0.0, 0.0, 0.0, 0.0, 0.0, 0.0, 0.0, 0.0, 0.0, 0.0, 0.0, 0.0, 0.0, 0.0, 0.0, 0.0, 0.0, 0.0, 0.0, 0.0, 0.0, 0.0, 0.0, 0.0, 0.0, 0.0, 0.0, 0.0, 0.0, 0.0, 0.0, 0.0, 0.0, 0.0, 0.375, 0.4092, 0.375, 0.375, 0.385, 0.375, 0.385, 0.4092])
me_cube.materials.append(mat_material)
me_cube.use_remesh_preserve_volume = False
me_cube.use_remesh_preserve_attributes = False
me_cube.use_mirror_vertex_groups = False
me_cube.update()
me_cube_001 = bpy.data.meshes.new('Cube.001')
me_cube_001.from_pydata([(1.004, -1.629, 0.3373), (-0.00104, -2.231, 0.3373), (1.004, -3.542, 0.04013), (-0.00104, -3.811, 0.04013), (1.006, -3.625, -0.1015), (9.669e-05, -3.895, -0.1015), (0.3582, -2.016, 0.3373), (0.3156, -3.519, 0.07244), (0.1838, -3.352, 0.1056), (0.1998, -2.668, 0.2326), (0.3414, -2.451, 0.2575), (0.0004671, -2.234, 0.3402), (0.0004671, -3.814, 0.043), (0.3068, -3.726, 0.04056), (0.2983, -3.731, 0.04013), (0.3153, -3.81, -0.1015), (0.3049, -3.813, -0.1015), (0.3473, -2.022, 0.3402), (0.3582, -2.016, 0.3373), (0.3032, -3.723, 0.03979), (0.2928, -3.734, 0.043), (0.3149, -3.517, 0.07117), (0.3048, -3.523, 0.07531), (0.1831, -3.351, 0.1044), (0.1729, -3.357, 0.1083), (0.1991, -2.667, 0.2314), (0.1891, -2.669, 0.2363), (0.3407, -2.449, 0.2563), (0.3307, -2.452, 0.2612), (0.3057, -3.861, -0.1887), (0.3161, -3.858, -0.1887), (0.0009049, -3.942, -0.1887), (1.006, -3.673, -0.1887), (-0.0003964, -3.859, -0.04007), (-0.0005472, -3.848, -0.02128), (0.3012, -3.767, -0.02128), (0.302, -3.778, -0.04007), (1.005, -3.578, -0.02128), (1.005, -3.589, -0.04006), (0.3116, -3.774, -0.03978), (0.3105, -3.763, -0.02114), (0.0004118, -3.906, -0.1273), (0.3028, -3.825, -0.1273), (1.006, -3.637, -0.1273), (0.3124, -3.821, -0.127), (0.3062, -3.905, -0.2782), (0.3166, -3.902, -0.2782), (0.001417, -3.986, -0.2782), (1.007, -3.717, -0.2782), (0.0009242, -3.953, -0.2168), (0.3034, -3.872, -0.2168), (1.006, -3.684, -0.2168), (0.3129, -3.868, -0.2165), (0.3061, -3.952, -0.3644), (0.3165, -3.949, -0.3644), (0.001279, -4.034, -0.3644), (1.007, -3.764, -0.3644), (0.0007863, -3.998, -0.303), (0.3032, -3.916, -0.303), (1.006, -3.728, -0.303), (0.3128, -3.913, -0.3027), (0.3055, -4.043, -0.545), (0.3159, -4.04, -0.545), (0.0007085, -4.124, -0.545), (1.006, -3.855, -0.545), (0.0002155, -4.088, -0.4835), (0.3027, -4.007, -0.4835), (1.006, -3.819, -0.4835), (0.3122, -4.003, -0.4833), (0.3461, -2.316, 0.2813), (0.0004671, -2.842, 0.2258), (0.0004671, -2.822, 0.231), (0.3366, -2.306, 0.2892), (0.3354, -2.329, 0.2839), (0.3462, -2.327, 0.2803), (0.3469, -2.314, 0.2837), (0.3461, -2.316, 0.2813), (1.004, -2.719, 0.1688), (1.004, -2.733, 0.1658), (0.306, -3.973, -0.7114), (0.3164, -3.97, -0.7114), (0.00117, -4.054, -0.7114), (-0.00127, -4.14, -0.5798), (0.3012, -4.059, -0.5798), (1.004, -3.87, -0.5798), (0.3107, -4.055, -0.5795), (0.5693, -3.902, -0.7114), (1.006, -3.821, -0.6553), (0.7001, -3.902, -0.6563), (0.306, -1.934, -0.7114), (0.00117, -1.775, -0.7114), (0.306, 0.8357, -0.7114), (0.00117, 0.7761, -0.7114), (0.306, 2.41, -0.7114), (0.00117, 2.476, -0.7114), (0.306, -3.273, -0.7114), (0.1323, -1.843, -0.7114), (0.1379, -3.114, -0.7114), (0.1625, -1.859, -0.7114), (0.306, -3.232, -0.7114), (0.2208, -3.144, -0.7114), (0.2206, -3.062, -0.7114), (0.1673, -3.021, -0.7114), (0.1745, 2.439, -0.7114), (0.306, 1.21, -0.7114), (0.174, 1.341, -0.7114), (0.1414, 2.446, -0.7114), (0.306, 1.105, -0.7114), (0.1371, 1.261, -0.7114), (1.308, 2.261, -0.7114), (1.256, 2.281, -0.7114), (1.308, 1.985, -0.7114), (1.256, 2.005, -0.7114), (1.308, 1.93, -0.7114), (1.256, 1.951, -0.7114), (1.308, 1.654, -0.7114), (1.256, 1.674, -0.7114), (1.308, -2.656, -0.7114), (1.256, -2.636, -0.7114), (1.308, -2.932, -0.7114), (1.256, -2.912, -0.7114), (1.308, -2.987, -0.7114), (1.256, -2.966, -0.7114), (1.308, -3.263, -0.7114), (1.256, -3.243, -0.7114)], [(16, 15), (13, 14), (20, 19), (21, 22), (23, 24), (25, 26), (27, 28), (73, 72), (74, 75)], [(13, 7, 21, 19), (6, 1, 11, 17, 18), (45, 50, 49, 47), (78, 74, 10, 9, 8, 7, 13, 2), (20, 22, 24, 26, 28, 73, 70, 12), (8, 9, 25, 23), (7, 8, 23, 21), (9, 10, 27, 25), (2, 13, 40, 37), (3, 14, 20, 12), (35, 14, 3, 34), (38, 39, 15, 4), (29, 42, 41, 31), (43, 44, 30, 32), (16, 36, 33, 5), (51, 52, 46, 48), (53, 58, 57, 55), (59, 60, 54, 56), (61, 66, 65, 63), (67, 68, 62, 64), (1, 3, 12, 70, 71, 11), (71, 72, 17, 11), (10, 74, 76, 69, 27), (69, 76, 75, 6, 18), (79, 83, 82, 81), (84, 85, 80, 86, 88, 87), (6, 75, 77, 0), (79, 81, 90, 96, 97, 95), (91, 92, 94, 106, 108, 107), (99, 100, 101, 102, 98, 89), (115, 116, 114, 113), (104, 105, 103, 93), (111, 112, 110, 109), (123, 124, 122, 121), (119, 120, 118, 117)])
_uv = me_cube_001.uv_layers.new(name='UVMap')
_uv.uv.foreach_set('vector', [0.7121, 0.75, 0.7106, 0.75, 0.7106, 0.75, 0.7121, 0.75, 0.0, 0.0, 0.0, 0.0, 0.0, 0.0, 0.0, 0.0, 0.0, 0.0, 0.7121, 0.75, 0.7124, 0.75, 0.75, 0.75, 0.75, 0.75, 0.625, 0.75, 0.7068, 0.75, 0.7074, 0.75, 0.725, 0.75, 0.7269, 0.75, 0.7106, 0.75, 0.7117, 0.75, 0.625, 0.75, 0.7128, 0.75, 0.7112, 0.75, 0.7276, 0.75, 0.7256, 0.75, 0.708, 0.75, 0.7074, 0.75, 0.75, 0.75, 0.75, 0.75, 0.7269, 0.75, 0.725, 0.75, 0.725, 0.75, 0.7269, 0.75, 0.7106, 0.75, 0.7269, 0.75, 0.7269, 0.75, 0.7106, 0.75, 0.725, 0.75, 0.7074, 0.75, 0.7074, 0.75, 0.725, 0.75, 0.625, 0.75, 0.7117, 0.75, 0.7113, 0.75, 0.625, 0.75, 0.75, 0.75, 0.7128, 0.75, 0.7128, 0.75, 0.75, 0.75, 0.7125, 0.75, 0.7128, 0.75, 0.75, 0.75, 0.75, 0.75, 0.625, 0.75, 0.7112, 0.75, 0.7108, 0.75, 0.625, 0.75, 0.7121, 0.75, 0.7124, 0.75, 0.75, 0.75, 0.75, 0.75, 0.625, 0.75, 0.7112, 0.75, 0.7108, 0.75, 0.625, 0.75, 0.7121, 0.75, 0.7124, 0.75, 0.75, 0.75, 0.75, 0.75, 0.625, 0.75, 0.7112, 0.75, 0.7108, 0.75, 0.625, 0.75, 0.7121, 0.75, 0.7124, 0.75, 0.75, 0.75, 0.75, 0.75, 0.625, 0.75, 0.7112, 0.75, 0.7108, 0.75, 0.625, 0.75, 0.7121, 0.75, 0.7124, 0.75, 0.75, 0.75, 0.75, 0.75, 0.625, 0.75, 0.7112, 0.75, 0.7108, 0.75, 0.625, 0.75, 0.0, 0.0, 0.0, 0.0, 0.0, 0.0, 0.0, 0.0, 0.0, 0.0, 0.0, 0.0, 0.75, 0.75, 0.7073, 0.75, 0.706, 0.75, 0.75, 0.75, 0.7074, 0.75, 0.7068, 0.75, 0.7067, 0.75, 0.7067, 0.75, 0.7074, 0.75, 0.7067, 0.75, 0.7067, 0.75, 0.7067, 0.75, 0.7053, 0.75, 0.7053, 0.75, 0.7121, 0.75, 0.7124, 0.75, 0.75, 0.75, 0.75, 0.75, 0.625, 0.75, 0.7112, 0.75, 0.7108, 0.75, 0.6794, 0.75, 0.663, 0.75, 0.625, 0.75, 0.7053, 0.75, 0.7067, 0.75, 0.625, 0.75, 0.625, 0.75, 0.7121, 0.75, 0.75, 0.75, 0.75, 0.75, 0.7337, 0.75, 0.733, 0.75, 0.7121, 0.75, 0.7121, 0.75, 0.75, 0.75, 0.75, 0.75, 0.7326, 0.75, 0.7331, 0.75, 0.7121, 0.75, 0.7121, 0.75, 0.7227, 0.75, 0.7227, 0.75, 0.7293, 0.75, 0.7299, 0.75, 0.7121, 0.75, 0.7121, 0.75, 0.7285, 0.75, 0.7285, 0.75, 0.7121, 0.75, 0.7121, 0.75, 0.7285, 0.75, 0.7285, 0.75, 0.7121, 0.75, 0.7121, 0.75, 0.7285, 0.75, 0.7285, 0.75, 0.7121, 0.75, 0.7121, 0.75, 0.7285, 0.75, 0.7285, 0.75, 0.7121, 0.75, 0.7121, 0.75, 0.7285, 0.75, 0.7285, 0.75, 0.7121, 0.75])
me_cube_001.materials.append(mat_material_001)
me_cube_001.use_remesh_preserve_volume = False
me_cube_001.use_remesh_preserve_attributes = False
me_cube_001.use_mirror_vertex_groups = False
me_cube_001.update()
me_cube_002 = bpy.data.meshes.new('Cube.002')
me_cube_002.from_pydata([(1.037, -3.525, 0.04013), (1.037, -3.032, 0.1194), (1.489, -1.786, 0.2677), (1.482, -3.175, 0.0454), (1.127, -2.899, 0.129), (1.14, -1.665, 0.3211), (1.486, -2.245, 0.1943), (1.367, -3.263, 0.04413), (1.372, -2.386, 0.1844), (1.408, -3.229, 0.04463), (1.411, -2.545, 0.1542), (1.485, -2.434, 0.1639), (1.043, -3.565, -0.02349), (1.472, -3.227, -0.01823), (1.368, -3.317, -0.01949), (1.409, -3.277, -0.01899)], [], [(3, 11, 10, 9), (7, 8, 6, 2, 5, 4, 1, 0), (7, 0, 12, 14), (3, 9, 15, 13)])
_uv = me_cube_002.uv_layers.new(name='UVMap')
_uv.uv.foreach_set('vector', [0.625, 0.75, 0.625, 0.75, 0.625, 0.75, 0.625, 0.75, 0.625, 0.75, 0.625, 0.75, 0.625, 0.75, 0.625, 0.75, 0.625, 0.75, 0.625, 0.75, 0.625, 0.75, 0.625, 0.75, 0.625, 0.75, 0.625, 0.75, 0.625, 0.75, 0.625, 0.75, 0.625, 0.75, 0.625, 0.75, 0.625, 0.75, 0.625, 0.75])
me_cube_002.materials.append(mat_material_001)
me_cube_002.use_remesh_preserve_volume = False
me_cube_002.use_remesh_preserve_attributes = False
me_cube_002.use_mirror_vertex_groups = False
me_cube_002.update()
me_cube_003 = bpy.data.meshes.new('Cube.003')
me_cube_003.from_pydata([(1.513, -3.172, -0.005054), (1.522, -2.428, 0.09992), (1.512, -3.476, -0.5588), (1.521, -2.042, -0.5557), (1.513, -3.203, -0.06141), (1.525, -1.361, -0.5578), (1.522, -2.421, 0.1008), (1.526, -1.701, 0.04168), (1.524, -2.063, 0.01369), (1.522, -2.327, -0.0715), (1.042, -3.827, -0.5439), (1.043, -3.63, -0.1459), (1.526, -1.525, -0.2799), (1.521, -2.189, -0.3063), (1.512, -3.409, -0.437), (1.042, -3.766, -0.4217), (1.515, -2.975, -0.4282), (1.515, -2.868, -0.3233), (1.521, -2.168, -0.3413), (1.512, -3.425, -0.4672), (1.042, -3.782, -0.4534), (1.526, -1.467, -0.3165), (1.515, -2.846, -0.456), (1.516, -2.743, -0.3581), (1.516, -2.756, -0.5574), (1.52, -2.106, -0.556), (1.496, -2.631, -0.4668), (1.499, -2.191, -0.4655), (1.517, -2.645, -0.4367), (1.52, -2.174, -0.4358), (1.497, -2.711, -0.559), (1.501, -2.14, -0.5578), (1.52, -1.553, -0.1495), (1.164, -1.584, 0.163), (1.013, -1.353, -0.1451), (1.013, -1.537, 0.1873), (1.153, -3.53, -0.1262), (1.521, -1.664, 0.04637), (1.269, -1.581, 0.07999), (1.513, -3.234, -0.1182), (1.217, -3.501, -0.1742), (1.05, -1.168, -0.5538), (1.129, -1.306, -0.3131), (1.125, -1.267, -0.397), (1.05, -1.222, -0.4301), (1.097, 0.02094, -0.5509), (1.097, 0.07428, -0.4322), (1.026, -1.12, -0.4301), (1.026, -1.066, -0.5538), (1.026, -0.05548, -0.5538), (1.026, 0.002493, -0.4301)], [(23, 28), (18, 29)], [(1, 0, 4, 9), (1, 9, 8, 6), (8, 9, 13, 12, 7), (2, 19, 20, 10), (9, 4, 39, 14, 16, 17, 13), (31, 27, 26, 30), (15, 14, 39, 40, 36, 11), (18, 23, 22, 19, 2, 24, 28, 29, 25, 3), (21, 18, 3, 5), (26, 27, 29, 28), (30, 26, 28, 24), (21, 5, 41, 44, 43, 42), (27, 31, 25, 29), (35, 33, 38, 37, 32, 34), (50, 49, 45, 46), (47, 48, 49, 50)])
_uv = me_cube_003.uv_layers.new(name='UVMap')
_uv.uv.foreach_set('vector', [0.625, 0.75, 0.625, 0.75, 0.625, 0.75, 0.625, 0.75, 0.625, 0.75, 0.625, 0.75, 0.625, 0.75, 0.625, 0.75, 0.625, 0.75, 0.625, 0.75, 0.625, 0.75, 0.625, 0.75, 0.625, 0.75, 0.625, 0.75, 0.625, 0.75, 0.625, 0.75, 0.625, 0.75, 0.625, 0.75, 0.625, 0.75, 0.625, 0.75, 0.625, 0.75, 0.625, 0.75, 0.625, 0.75, 0.625, 0.75, 0.625, 0.75, 0.625, 0.75, 0.625, 0.75, 0.625, 0.75, 0.625, 0.75, 0.625, 0.75, 0.625, 0.75, 0.625, 0.75, 0.625, 0.75, 0.625, 0.75, 0.625, 0.75, 0.625, 0.75, 0.625, 0.75, 0.625, 0.75, 0.625, 0.75, 0.625, 0.75, 0.625, 0.75, 0.625, 0.75, 0.625, 0.75, 0.625, 0.75, 0.625, 0.75, 0.625, 0.75, 0.625, 0.75, 0.625, 0.75, 0.625, 0.75, 0.625, 0.75, 0.625, 0.75, 0.625, 0.75, 0.625, 0.75, 0.625, 0.75, 0.625, 0.75, 0.625, 0.75, 0.625, 0.75, 0.625, 0.75, 0.625, 0.75, 0.625, 0.75, 0.625, 0.75, 0.625, 0.75, 0.625, 0.75, 0.625, 0.75, 0.625, 0.75, 0.625, 0.75, 0.625, 0.75, 0.625, 0.75, 0.625, 0.75, 0.625, 0.75, 0.625, 0.75, 0.625, 0.75, 0.625, 0.75, 0.625, 0.75, 0.625, 0.75, 0.625, 0.75, 0.625, 0.75, 0.625, 0.75, 0.625, 0.75, 0.625, 0.75])
me_cube_003.materials.append(mat_material_001)
me_cube_003.use_remesh_preserve_volume = False
me_cube_003.use_remesh_preserve_attributes = False
me_cube_003.use_mirror_vertex_groups = False
me_cube_003.update()
me_cube_004 = bpy.data.meshes.new('Cube.004')
me_cube_004.from_pydata([(1.004, -1.601, 0.34), (0.8631, -1.686, 0.34), (0.6191, -0.2791, 0.6514), (0.5372, -0.3017, 0.6514), (0.8307, -1.307, 0.4242), (0.9067, -1.264, 0.4242), (0.6217, 0.7252, 0.656), (0.5397, 0.7542, 0.656), (0.9919, 2.018, 0.2959), (0.9139, 2.034, 0.2959), (0.9922, 2.6, 0.2928), (1.362, 2.506, -0.5582), (1.498, 2.456, -0.09354), (0.9897, 2.044, 0.2935), (0.5864, 2.679, 0.2913), (0.5853, 2.679, 0.2191), (1.013, 2.643, -0.557), (0.9903, 2.601, 0.2148), (0.5842, 2.301, 0.2936), (0.8703, 2.229, 0.2932), (0.547, 2.69, 0.2231), (0.5487, 2.305, 0.2916), (-0.0004914, 2.788, 0.2276), (0.0004914, 2.787, 0.2944), (-0.0001215, 2.404, 0.2961), (0.5493, 2.689, 0.2958), (1.483, 0.7692, 0.1449), (1.022, 2.596, 0.2906), (1.485, 2.439, 0.2065), (1.35, 0.6567, 0.1859), (1.022, 2.234, 0.2975), (1.316, 1.736, 0.2403), (1.034, 1.947, 0.2937), (1.267, 1.621, 0.2436), (1.033, 0.3898, 0.2886), (1.304, 0.6247, 0.2026), (1.272, 1.465, 0.2231), (1.033, 1.211, 0.2912), (1.033, 1.107, 0.2908), (1.276, 1.359, 0.2205), (1.033, 0.9993, 0.2905), (1.28, 1.248, 0.2178), (1.033, 0.8857, 0.2902), (1.285, 1.132, 0.2149), (1.033, 0.775, 0.2898), (1.289, 1.019, 0.2122), (1.033, 0.6591, 0.2895), (1.294, 0.9001, 0.2093), (0.2984, 0.8329, 0.673), (0.01124, 0.9287, 0.6657), (0.01117, 0.3377, 0.6653), (0.3033, 0.6393, 0.6699), (0.01212, 0.272, 0.6646), (0.3093, 0.5707, 0.668), (0.01205, 0.1307, 0.6642), (0.3146, 0.4263, 0.6646), (0.01295, 0.08164, 0.6635), (0.3207, 0.3743, 0.6624), (0.01288, -0.135, 0.663), (0.3261, 0.1545, 0.6589), (1.494, 0.7592, 0.1246), (0.01124, 1.197, 0.5896), (0.2984, 0.9576, 0.6376), (0.2437, 1.119, 0.5955), (0.2467, 1.02, 0.6234), (1.37, 0.6426, 0.1486), (1.502, 0.4687, -0.5531), (1.108, 0.1261, -0.3669), (1.14, 0.428, 0.1929), (1.15, 0.2832, -0.1324), (1.114, 0.04286, -0.5502), (1.101, 0.233, -0.1315), (1.368, 0.4079, -0.3738), (1.424, 0.6932, 0.1382), (1.109, 0.1149, -0.3907), (1.389, 0.4195, -0.3968), (1.388, 0.4737, -0.273), (1.431, 0.5373, -0.2318), (1.019, 2.605, 0.2174), (1.482, 2.448, 0.1867), (1.495, 2.454, -0.5587), (0.9658, 2.663, -0.5535), (1.519, 1.177, -0.09299), (0.0004914, 2.799, 0.03029), (0.9706, 2.649, 0.03175), (-0.0003449, 2.81, -0.4871), (0.5844, 2.722, -0.554), (0.4867, 2.735, -0.4923), (1.516, 0.9845, -0.5581), (1.521, 0.5864, -0.5581), (1.527, 0.6682, -0.3697), (1.516, 0.9325, -0.5587), (1.523, 1.014, -0.3703), (1.498, 2.414, 0.1807), (1.516, 0.7855, 0.1158), (1.516, 0.7585, 0.04344), (1.498, 2.389, 0.09886), (1.326, 2.522, -0.09406), (1.015, 2.641, 0.03297), (1.257, 2.548, 0.03362), (1.398, 2.495, -0.09384), (1.405, 2.49, -0.4226), (1.359, 2.508, -0.4653), (1.346, 2.512, -0.5581), (1.379, 2.502, -0.0939), (1.387, 2.498, -0.3661), (1.341, 2.515, -0.4039), (0.0004914, 2.799, 0.1496), (0.5467, 2.714, 0.1505), (0.6908, 2.692, 0.03133), (1.504, 1.741, -0.5584), (1.513, 1.204, -0.5582), (0.3213, 2.749, 0.1501), (0.2902, 2.754, 0.1501), (0.1744, 2.783, -0.489), (0.2055, 2.779, -0.4893), (1.514, 1.268, -0.424), (1.506, 1.684, -0.4226)], [], [(4, 5, 2, 3), (1, 0, 5, 4), (3, 2, 6, 7), (7, 6, 8, 9), (10, 14, 18, 19, 13), (91, 92, 90, 89), (25, 23, 24, 21), (28, 27, 30, 31, 29, 26), (23, 25, 20, 22), (46, 34, 35, 47), (32, 37, 36, 33), (38, 40, 41, 39), (42, 44, 45, 43), (49, 50, 51, 48), (52, 54, 55, 53), (56, 58, 59, 57), (49, 48, 62, 64, 63, 61), (67, 72, 65, 68, 69, 71), (60, 73, 77, 76, 75, 74, 70, 66), (14, 10, 17, 15), (27, 28, 79, 78), (80, 12, 82, 88, 111, 116, 117, 110), (95, 96, 93, 94), (11, 102, 101, 100, 12, 80), (98, 99, 97, 104, 105, 106, 103, 16), (113, 114, 85, 83, 107), (109, 84, 81, 86, 87, 115, 112, 108)])
_uv = me_cube_004.uv_layers.new(name='UVMap')
_uv.uv.foreach_set('vector', [0.6448, 0.75, 0.625, 0.75, 0.625, 0.75, 0.6448, 0.75, 0.6448, 0.75, 0.625, 0.75, 0.625, 0.75, 0.6448, 0.75, 0.6448, 0.75, 0.625, 0.75, 0.625, 0.75, 0.6448, 0.75, 0.6448, 0.75, 0.625, 0.75, 0.625, 0.75, 0.6448, 0.75, 0.625, 0.75, 0.6448, 0.75, 0.6448, 0.75, 0.6448, 0.75, 0.625, 0.75, 0.625, 0.75, 0.625, 0.75, 0.625, 0.75, 0.625, 0.75, 0.625, 0.75, 0.6448, 0.75, 0.6448, 0.75, 0.625, 0.75, 0.625, 0.75, 0.6448, 0.75, 0.6448, 0.75, 0.6335, 0.75, 0.631, 0.75, 0.625, 0.75, 0.6448, 0.75, 0.625, 0.75, 0.625, 0.75, 0.6448, 0.75, 0.6448, 0.75, 0.6448, 0.75, 0.6322, 0.75, 0.6327, 0.75, 0.6448, 0.75, 0.6448, 0.75, 0.6337, 0.75, 0.6351, 0.75, 0.6448, 0.75, 0.6448, 0.75, 0.6333, 0.75, 0.6335, 0.75, 0.6448, 0.75, 0.6448, 0.75, 0.6329, 0.75, 0.6331, 0.75, 0.6448, 0.75, 0.6448, 0.75, 0.6335, 0.75, 0.6337, 0.75, 0.6448, 0.75, 0.6448, 0.75, 0.6331, 0.75, 0.6333, 0.75, 0.6448, 0.75, 0.6448, 0.75, 0.6327, 0.75, 0.6329, 0.75, 0.6448, 0.75, 0.6337, 0.75, 0.6337, 0.75, 0.6357, 0.75, 0.6358, 0.75, 0.6448, 0.75, 0.6424, 0.75, 0.6354, 0.75, 0.6349, 0.75, 0.6399, 0.75, 0.6401, 0.75, 0.6426, 0.75, 0.6322, 0.75, 0.6337, 0.75, 0.6338, 0.75, 0.6349, 0.75, 0.635, 0.75, 0.6424, 0.75, 0.6423, 0.75, 0.6322, 0.75, 0.6448, 0.75, 0.625, 0.75, 0.625, 0.75, 0.6448, 0.75, 0.6448, 0.75, 0.625, 0.75, 0.625, 0.75, 0.6448, 0.75, 0.625, 0.75, 0.625, 0.75, 0.625, 0.75, 0.625, 0.75, 0.625, 0.75, 0.625, 0.75, 0.625, 0.75, 0.625, 0.75, 0.625, 0.75, 0.625, 0.75, 0.625, 0.75, 0.625, 0.75, 0.6305, 0.75, 0.6306, 0.75, 0.6287, 0.75, 0.6291, 0.75, 0.625, 0.75, 0.625, 0.75, 0.6448, 0.75, 0.6349, 0.75, 0.6321, 0.75, 0.6299, 0.75, 0.6295, 0.75, 0.6314, 0.75, 0.6311, 0.75, 0.6448, 0.75, 0.6389, 0.75, 0.6412, 0.75, 0.6448, 0.75, 0.6448, 0.75, 0.6448, 0.75, 0.6307, 0.75, 0.625, 0.75, 0.625, 0.75, 0.6328, 0.75, 0.6348, 0.75, 0.6406, 0.75, 0.6383, 0.75, 0.6337, 0.75])
me_cube_004.materials.append(mat_material_001)
me_cube_004.use_remesh_preserve_volume = False
me_cube_004.use_remesh_preserve_attributes = False
me_cube_004.use_mirror_vertex_groups = False
me_cube_004.update()
me_cube_005 = bpy.data.meshes.new('Cube.005')
me_cube_005.from_pydata([(0.9964, 0.3707, 0.3), (1.001, 0.8515, 0.299), (0.6413, 0.2074, 0.635), (0.6456, 0.3816, 0.6341)], [], [(3, 2, 0, 1)])
_uv = me_cube_005.uv_layers.new(name='UVMap')
_uv.uv.foreach_set('vector', [0.625, 0.75, 0.625, 0.75, 0.625, 0.75, 0.625, 0.75])
me_cube_005.materials.append(mat_material_001)
me_cube_005.use_remesh_preserve_volume = False
me_cube_005.use_remesh_preserve_attributes = False
me_cube_005.use_mirror_vertex_groups = False
me_cube_005.update()
me_cube_006 = bpy.data.meshes.new('Cube.006')
me_cube_006.from_pydata([(1.254, -3.431, -0.09702), (1.331, -3.367, -0.08732), (1.175, -3.463, -0.04762), (1.361, -3.313, -0.03146), (1.101, -3.542, -0.08984), (1.148, -3.503, -0.08385), (1.052, -3.562, -0.05934), (1.167, -3.469, -0.04938), (0.7421, -3.819, -0.4426), (0.9835, -3.754, -0.4402), (0.7413, -3.803, -0.4072), (0.9979, -3.734, -0.4073), (0.9031, -3.776, -0.441), (0.8226, -3.797, -0.4418), (0.824, -3.779, -0.4072), (0.9045, -3.763, -0.4073), (0.3564, -3.921, -0.442), (0.6305, -3.854, -0.4396), (0.3394, -3.911, -0.4066), (0.6291, -3.833, -0.4067), (0.5501, -3.876, -0.4404), (0.4368, -3.899, -0.4412), (0.4344, -3.881, -0.4066), (0.5473, -3.856, -0.4067), (0.0, -4.03, -0.4455), (0.0, -4.015, -0.4101), (0.112, -3.999, -0.4447), (0.1096, -3.985, -0.4101), (1.496, -2.167, 0.1135), (1.5, -2.091, 0.1175), (1.495, -2.25, 0.1306), (1.497, -2.043, 0.156), (1.499, -1.947, 0.134), (1.498, -1.871, 0.1434), (1.496, -2.03, 0.1589), (1.498, -1.823, 0.1881)], [], [(0, 1, 3, 2), (4, 5, 7, 6), (12, 9, 11, 15), (8, 13, 14, 10), (20, 17, 19, 23), (16, 21, 22, 18), (24, 26, 27, 25), (28, 29, 31, 30), (32, 33, 35, 34)])
_uv = me_cube_006.uv_layers.new(name='UVMap')
_uv.uv.foreach_set('vector', [0.625, 0.75, 0.625, 0.75, 0.625, 0.75, 0.625, 0.75, 0.625, 0.75, 0.625, 0.75, 0.625, 0.75, 0.625, 0.75, 0.625, 0.75, 0.625, 0.75, 0.625, 0.75, 0.625, 0.75, 0.625, 0.75, 0.625, 0.75, 0.625, 0.75, 0.625, 0.75, 0.625, 0.75, 0.625, 0.75, 0.625, 0.75, 0.625, 0.75, 0.625, 0.75, 0.625, 0.75, 0.625, 0.75, 0.625, 0.75, 0.625, 0.75, 0.625, 0.75, 0.625, 0.75, 0.625, 0.75, 0.625, 0.75, 0.625, 0.75, 0.625, 0.75, 0.625, 0.75, 0.625, 0.75, 0.625, 0.75, 0.625, 0.75, 0.625, 0.75])
me_cube_006.materials.append(mat_material_002)
me_cube_006.use_remesh_preserve_volume = False
me_cube_006.use_remesh_preserve_attributes = False
me_cube_006.use_mirror_vertex_groups = False
me_cube_006.update()
me_cube_007 = bpy.data.meshes.new('Cube.007')
me_cube_007.from_pydata([(0.9918, 2.606, 0.1845), (0.5864, 2.683, 0.1779), (0.6867, 2.668, 0.09625), (0.8961, 2.625, 0.09193), (0.5093, 2.7, 0.2021), (0.3226, 2.737, 0.1991), (0.3688, 2.73, 0.1614), (0.4653, 2.71, 0.1594), (1.467, 2.451, 0.1636), (1.369, 2.481, 0.171), (1.494, 2.229, 0.07801), (1.461, 2.451, 0.02947), (1.332, 2.49, 0.1757), (1.072, 2.576, 0.1858), (1.127, 2.56, 0.1438), (1.324, 2.493, 0.1406), (1.424, 2.463, 0.02976), (1.379, 2.481, 0.1138), (1.414, 2.462, 0.085), (1.493, 2.37, 0.07892), (1.492, 2.35, 0.0442), (1.494, 2.212, 0.044), (1.494, 2.062, 0.0769), (1.493, 2.203, 0.0778), (1.492, 2.182, 0.04309), (1.494, 2.044, 0.04288)], [], [(1, 0, 3, 2), (5, 4, 7, 6), (9, 8, 11, 16, 18, 17), (13, 12, 15, 14), (19, 10, 21, 20), (23, 22, 25, 24)])
_uv = me_cube_007.uv_layers.new(name='UVMap')
_uv.uv.foreach_set('vector', [0.6448, 0.75, 0.625, 0.75, 0.625, 0.75, 0.6448, 0.75, 0.6448, 0.75, 0.625, 0.75, 0.625, 0.75, 0.6448, 0.75, 0.6448, 0.75, 0.625, 0.75, 0.625, 0.75, 0.6381, 0.75, 0.6379, 0.75, 0.6448, 0.75, 0.6448, 0.75, 0.625, 0.75, 0.625, 0.75, 0.6448, 0.75, 0.6448, 0.75, 0.625, 0.75, 0.625, 0.75, 0.6448, 0.75, 0.6448, 0.75, 0.625, 0.75, 0.625, 0.75, 0.6448, 0.75])
me_cube_007.materials.append(mat_material_003)
me_cube_007.use_remesh_preserve_volume = False
me_cube_007.use_remesh_preserve_attributes = False
me_cube_007.use_mirror_vertex_groups = False
me_cube_007.update()
me_cube_008 = bpy.data.meshes.new('Cube.008')
me_cube_008.from_pydata([(1.0, -1.619, 0.2783), (0.0, -2.221, 0.2783), (1.0, -3.532, -0.01891), (0.0, -3.801, -0.01891), (1.004, -1.629, 0.3373), (-0.00104, -2.231, 0.3373), (1.004, -3.542, 0.04013), (-0.00104, -3.811, 0.04013)], [], [(0, 1, 5, 4), (1, 3, 7, 5), (2, 0, 4, 6), (3, 2, 6, 7)])
_uv = me_cube_008.uv_layers.new(name='UVMap')
_uv.uv.foreach_set('vector', [0.625, 0.75, 0.75, 0.75, 0.75, 0.75, 0.625, 0.75, 0.0, 0.0, 0.0, 0.0, 0.0, 0.0, 0.0, 0.0, 0.625, 0.75, 0.625, 0.75, 0.625, 0.75, 0.625, 0.75, 0.625, 0.875, 0.625, 0.75, 0.625, 0.75, 0.625, 0.875])
me_cube_008.materials.append(mat_material)
me_cube_008.use_remesh_preserve_volume = False
me_cube_008.use_remesh_preserve_attributes = False
me_cube_008.use_mirror_vertex_groups = False
me_cube_008.update()

# ---- objects
ob_cube = bpy.data.objects.new('Cube', me_cube)
ob_light = bpy.data.objects.new('Light', light_light)
ob_camera = bpy.data.objects.new('Camera', cam_camera)
ob_cube_001 = bpy.data.objects.new('Cube.001', me_cube_001)
ob_cube_002 = bpy.data.objects.new('Cube.002', me_cube_002)
ob_cube_003 = bpy.data.objects.new('Cube.003', me_cube_003)
ob_cube_004 = bpy.data.objects.new('Cube.004', me_cube_004)
ob_cube_005 = bpy.data.objects.new('Cube.005', me_cube_005)
ob_cube_006 = bpy.data.objects.new('Cube.006', me_cube_006)
ob_cube_007 = bpy.data.objects.new('Cube.007', me_cube_007)
ob_cube_008 = bpy.data.objects.new('Cube.008', me_cube_008)

# ---- transforms, parenting, visibility, modifiers, constraints
ob_cube.location = (0.0, 0.0, 0.0)
ob_cube.lock_rotations_4d = False
ob_cube.empty_display_type = 'ARROWS'
ob_cube.lineart.crease_threshold = 0.0
_m = ob_cube.modifiers.new('Mirror', 'MIRROR')
ob_light.location = (4.076, 1.005, 5.904)
ob_light.rotation_euler = (0.6503, 0.05522, 1.866)
ob_light.lock_rotations_4d = False
ob_light.empty_display_type = 'ARROWS'
ob_light.color = (0.0, 0.0, 0.0, 0.0)
ob_light.lineart.crease_threshold = 0.0
ob_camera.location = (7.359, -6.926, 4.958)
ob_camera.rotation_euler = (1.109, 0.0, 0.8149)
ob_camera.lock_rotations_4d = False
ob_camera.empty_display_type = 'ARROWS'
ob_camera.color = (0.0, 0.0, 0.0, 0.0)
ob_camera.display_type = 'WIRE'
ob_camera.lineart.crease_threshold = 0.0
ob_cube_001.location = (0.0, 0.0, 0.0)
ob_cube_001.lock_rotations_4d = False
ob_cube_001.empty_display_type = 'ARROWS'
ob_cube_001.lineart.crease_threshold = 0.0
_m = ob_cube_001.modifiers.new('Mirror', 'MIRROR')
_m = ob_cube_001.modifiers.new('Solidify', 'SOLIDIFY')
_m.use_even_offset = True
ob_cube_002.location = (0.0, 0.0, 0.0)
ob_cube_002.lock_rotations_4d = False
ob_cube_002.empty_display_type = 'ARROWS'
ob_cube_002.lineart.crease_threshold = 0.0
_m = ob_cube_002.modifiers.new('Mirror', 'MIRROR')
_m = ob_cube_002.modifiers.new('Solidify', 'SOLIDIFY')
_m.use_even_offset = True
ob_cube_003.location = (0.0, 0.0, 0.0)
ob_cube_003.lock_rotations_4d = False
ob_cube_003.empty_display_type = 'ARROWS'
ob_cube_003.lineart.crease_threshold = 0.0
_m = ob_cube_003.modifiers.new('Mirror', 'MIRROR')
_m = ob_cube_003.modifiers.new('Solidify', 'SOLIDIFY')
_m.use_even_offset = True
ob_cube_004.location = (0.0, 0.0, 0.0)
ob_cube_004.lock_rotations_4d = False
ob_cube_004.empty_display_type = 'ARROWS'
ob_cube_004.lineart.crease_threshold = 0.0
_m = ob_cube_004.modifiers.new('Mirror', 'MIRROR')
_m = ob_cube_004.modifiers.new('Solidify', 'SOLIDIFY')
_m.use_even_offset = True
ob_cube_005.location = (0.0, 0.0, 0.0)
ob_cube_005.lock_rotations_4d = False
ob_cube_005.empty_display_type = 'ARROWS'
ob_cube_005.lineart.crease_threshold = 0.0
_m = ob_cube_005.modifiers.new('Mirror', 'MIRROR')
_m = ob_cube_005.modifiers.new('Solidify', 'SOLIDIFY')
_m.use_even_offset = True
ob_cube_006.location = (0.0, 0.0, 0.0)
ob_cube_006.lock_rotations_4d = False
ob_cube_006.empty_display_type = 'ARROWS'
ob_cube_006.lineart.crease_threshold = 0.0
_m = ob_cube_006.modifiers.new('Mirror', 'MIRROR')
_m = ob_cube_006.modifiers.new('Solidify', 'SOLIDIFY')
_m.use_even_offset = True
ob_cube_007.location = (0.0, 0.0, 0.0)
ob_cube_007.lock_rotations_4d = False
ob_cube_007.empty_display_type = 'ARROWS'
ob_cube_007.lineart.crease_threshold = 0.0
_m = ob_cube_007.modifiers.new('Mirror', 'MIRROR')
_m = ob_cube_007.modifiers.new('Solidify', 'SOLIDIFY')
_m.use_even_offset = True
ob_cube_008.location = (0.0, 0.0, 0.0)
ob_cube_008.lock_rotations_4d = False
ob_cube_008.empty_display_type = 'ARROWS'
ob_cube_008.lineart.crease_threshold = 0.0
_m = ob_cube_008.modifiers.new('Mirror', 'MIRROR')

# ---- collection membership
col_collection.objects.link(ob_cube)
col_collection.objects.link(ob_light)
col_collection.objects.link(ob_camera)
col_collection.objects.link(ob_cube_001)
col_collection.objects.link(ob_cube_002)
col_collection.objects.link(ob_cube_003)
col_collection.objects.link(ob_cube_004)
col_collection.objects.link(ob_cube_005)
col_collection.objects.link(ob_cube_006)
col_collection.objects.link(ob_cube_007)
col_collection.objects.link(ob_cube_008)

# ---- scene / render settings (as saved in the file)
scene.camera = ob_camera
scene.frame_start = 1; scene.frame_end = 250; scene.frame_set(3)
scene.render.engine = 'BLENDER_EEVEE_NEXT'
scene.cycles.use_denoising = False
scene.cycles.samples = 128
scene.cycles.sampling_pattern = 'TABULATED_SOBOL'
scene.cycles.use_adaptive_sampling = False
scene.cycles.use_light_tree = False
scene.view_settings.view_transform = 'Filmic'
bpy.context.view_layer.update()
